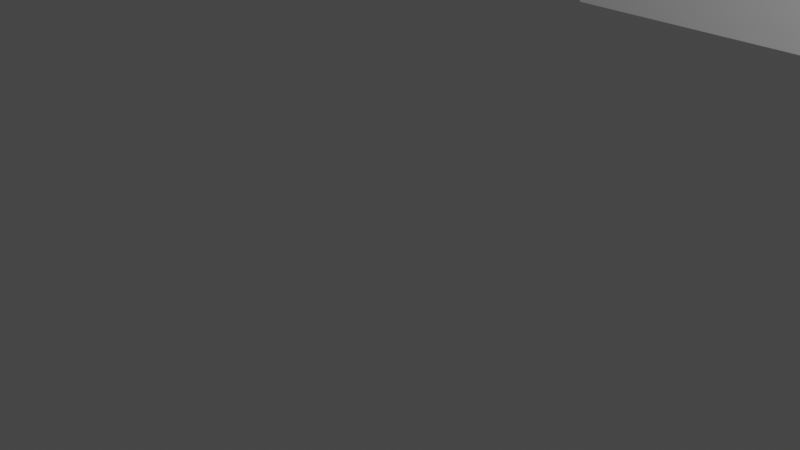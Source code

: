 # Source: ChairA.blend  (saved by Blender 3.4.6; exported with 4.5.12 LTS)
import bpy
from mathutils import Matrix  # noqa: F401  (used for matrix-valued properties, if any)

bpy.ops.wm.read_factory_settings(use_empty=True)
scene = bpy.context.scene
scene.name = 'Scene'

# ---- collections
col_collection = bpy.data.collections.new('Collection'); scene.collection.children.link(col_collection)

# ---- materials (node trees are filled in below, after node groups)
mat_material_001 = bpy.data.materials.new('Material.001')
mat_material_001.use_transparent_shadow = False
mat_material_001.roughness = 0.5

# ---- material node trees
mat_material_001.use_nodes = True; mat_material_001.node_tree.nodes.clear()
_N = mat_material_001.node_tree.nodes; _L = mat_material_001.node_tree.links
n0 = _N.new('ShaderNodeBsdfPrincipled'); n0.name = 'Principled BSDF'; n0.location = (10, 300)
n0.distribution = 'GGX'
n0.subsurface_method = 'RANDOM_WALK_SKIN'
n0.inputs[3].default_value = 1.45
n1 = _N.new('ShaderNodeOutputMaterial'); n1.name = 'Material Output'; n1.location = (300, 300)
n2 = _N.new('ShaderNodeNormalMap'); n2.name = 'Normal Map'; n2.location = (-300, -300)
n2.label = 'Normal/Map'
n2.inputs[0].default_value = 0.0
_L.new(n0.outputs[0], n1.inputs[0])
_L.new(n2.outputs[0], n0.inputs[5])
n1.is_active_output = True

# ---- world
world_world = bpy.data.worlds.new('World'); scene.world = world_world
world_world.use_nodes = True; world_world.node_tree.nodes.clear()
_N = world_world.node_tree.nodes; _L = world_world.node_tree.links
n0 = _N.new('ShaderNodeOutputWorld'); n0.name = 'World Output'; n0.location = (300, 300)
n1 = _N.new('ShaderNodeBackground'); n1.name = 'Background'; n1.location = (10, 300)
n1.inputs[0].default_value = (0.05088, 0.05088, 0.05088, 1.0)
_L.new(n1.outputs[0], n0.inputs[0])
n0.is_active_output = True
world_world.color = (0.05088, 0.05088, 0.05088)
world_world.use_sun_shadow = False
world_world.sun_shadow_jitter_overblur = 0.0

# ---- cameras
cam_camera = bpy.data.cameras.new('Camera')
cam_camera.clip_end = 100.0
cam_camera.ortho_scale = 7.314

# ---- lights
light_light = bpy.data.lights.new('Light', 'POINT')
light_light.transmission_factor = 0.0
light_light.energy = 1000.0
light_light.shadow_soft_size = 0.1
light_light.shadow_maximum_resolution = 0.006
light_light.use_absolute_resolution = True

# ---- meshes
me_cube_001 = bpy.data.meshes.new('Cube.001')
me_cube_001.from_pydata([(1.0, 1.0, 1.0), (1.0, 1.0, -1.0), (1.0, -1.0, 1.0), (1.0, -1.0, -1.0), (-1.0, 1.0, 1.0), (-1.0, 1.0, -1.0), (-1.0, -1.0, 1.0), (-1.0, -1.0, -1.0), (1.0, 1.0, 0.6667), (1.0, 1.0, 0.3333), (1.0, 1.0, -2.98e-08), (1.0, 1.0, -0.3333), (1.0, 1.0, -0.6667), (-1.0, -1.0, -0.6667), (-1.0, -1.0, -0.3333), (-1.0, -1.0, 2.98e-08), (-1.0, -1.0, 0.3333), (-1.0, -1.0, 0.6667), (1.0, -1.0, 0.6667), (1.0, -1.0, 0.3333), (1.0, -1.0, -2.98e-08), (1.0, -1.0, -0.3333), (1.0, -1.0, -0.6667), (-1.0, 1.0, 0.6667), (-1.0, 1.0, 0.3333), (-1.0, 1.0, -2.98e-08), (-1.0, 1.0, -0.3333), (-1.0, 1.0, -0.6667), (-1.0, 0.6667, -1.0), (-1.0, 0.3333, -1.0), (-1.0, -2.98e-08, -1.0), (-1.0, -0.3333, -1.0), (-1.0, -0.6667, -1.0), (1.0, 0.6667, 1.0), (1.0, 0.3333, 1.0), (1.0, -2.98e-08, 1.0), (1.0, -0.3333, 1.0), (1.0, -0.6667, 1.0), (-1.0, -0.6667, 1.0), (-1.0, -0.3333, 1.0), (-1.0, 2.98e-08, 1.0), (-1.0, 0.3333, 1.0), (-1.0, 0.6667, 1.0), (1.0, -0.6667, -1.0), (1.0, -0.3333, -1.0), (1.0, 2.98e-08, -1.0), (1.0, 0.3333, -1.0), (1.0, 0.6667, -1.0), (1.0, 0.6667, -0.6667), (1.0, 0.3333, -0.6667), (1.0, -2.98e-08, -0.6667), (1.0, -0.3333, -0.6667), (1.0, -0.6667, -0.6667), (1.0, 0.6667, -0.3333), (1.0, 0.3333, -0.3333), (1.0, -2.98e-08, -0.3333), (1.0, -0.3333, -0.3333), (1.0, -0.6667, -0.3333), (1.0, 0.6667, -2.98e-08), (1.0, 0.3333, -2.98e-08), (1.0, -2.98e-08, -2.98e-08), (1.0, -0.3333, -2.98e-08), (1.0, -0.6667, -2.98e-08), (1.0, 0.6667, 0.3333), (1.0, 0.3333, 0.3333), (1.0, -2.98e-08, 0.3333), (1.0, -0.3333, 0.3333), (1.0, -0.6667, 0.3333), (1.0, 0.6667, 0.6667), (1.0, 0.3333, 0.6667), (1.0, -2.98e-08, 0.6667), (1.0, -0.3333, 0.6667), (1.0, -0.6667, 0.6667), (-1.0, -0.6667, -0.6667), (-1.0, -0.3333, -0.6667), (-1.0, 2.98e-08, -0.6667), (-1.0, 0.3333, -0.6667), (-1.0, 0.6667, -0.6667), (-1.0, -0.6667, -0.3333), (-1.0, -0.3333, -0.3333), (-1.0, 2.98e-08, -0.3333), (-1.0, 0.3333, -0.3333), (-1.0, 0.6667, -0.3333), (-1.0, -0.6667, 1.987e-08), (-1.0, -0.3333, 9.934e-09), (-1.0, 2.98e-08, -8.882e-16), (-1.0, 0.3333, -9.934e-09), (-1.0, 0.6667, -1.987e-08), (-1.0, -0.6667, 0.3333), (-1.0, -0.3333, 0.3333), (-1.0, 2.98e-08, 0.3333), (-1.0, 0.3333, 0.3333), (-1.0, 0.6667, 0.3333), (-1.0, -0.6667, 0.6667), (-1.0, -0.3333, 0.6667), (-1.0, 2.98e-08, 0.6667), (-1.0, 0.3333, 0.6667), (-1.0, 0.6667, 0.6667), (0.6667, 1.0, -1.0), (0.3333, 1.0, -1.0), (-2.98e-08, 1.0, -1.0), (-0.3333, 1.0, -1.0), (-0.6667, 1.0, -1.0), (0.6667, -1.0, 1.0), (0.3333, -1.0, 1.0), (-2.98e-08, -1.0, 1.0), (-0.3333, -1.0, 1.0), (-0.6667, -1.0, 1.0), (-0.6667, -1.0, -1.0), (-0.3333, -1.0, -1.0), (2.98e-08, -1.0, -1.0), (0.3333, -1.0, -1.0), (0.6667, -1.0, -1.0), (-0.6667, 1.0, 1.0), (-0.3333, 1.0, 1.0), (2.98e-08, 1.0, 1.0), (0.3333, 1.0, 1.0), (0.6667, 1.0, 1.0), (-0.6667, 1.0, -0.6667), (-0.3333, 1.0, -0.6667), (2.98e-08, 1.0, -0.6667), (0.3333, 1.0, -0.6667), (0.6667, 1.0, -0.6667), (-0.6667, 1.0, -0.3333), (-0.3333, 1.0, -0.3333), (2.98e-08, 1.0, -0.3333), (0.3333, 1.0, -0.3333), (0.6667, 1.0, -0.3333), (-0.6667, 1.0, -2.98e-08), (-0.3333, 1.0, -2.98e-08), (2.98e-08, 1.0, -2.98e-08), (0.3333, 1.0, -2.98e-08), (0.6667, 1.0, -2.98e-08), (-0.6667, 1.0, 0.3333), (-0.3333, 1.0, 0.3333), (2.98e-08, 1.0, 0.3333), (0.3333, 1.0, 0.3333), (0.6667, 1.0, 0.3333), (-0.6667, 1.0, 0.6667), (-0.3333, 1.0, 0.6667), (2.98e-08, 1.0, 0.6667), (0.3333, 1.0, 0.6667), (0.6667, 1.0, 0.6667), (0.6667, -1.0, -0.6667), (0.3333, -1.0, -0.6667), (-2.98e-08, -1.0, -0.6667), (-0.3333, -1.0, -0.6667), (-0.6667, -1.0, -0.6667), (0.6667, -1.0, -0.3333), (0.3333, -1.0, -0.3333), (-2.98e-08, -1.0, -0.3333), (-0.3333, -1.0, -0.3333), (-0.6667, -1.0, -0.3333), (0.6667, -1.0, -1.987e-08), (0.3333, -1.0, -9.934e-09), (-2.98e-08, -1.0, 8.882e-16), (-0.3333, -1.0, 9.934e-09), (-0.6667, -1.0, 1.987e-08), (0.6667, -1.0, 0.3333), (0.3333, -1.0, 0.3333), (-2.98e-08, -1.0, 0.3333), (-0.3333, -1.0, 0.3333), (-0.6667, -1.0, 0.3333), (0.6667, -1.0, 0.6667), (0.3333, -1.0, 0.6667), (-2.98e-08, -1.0, 0.6667), (-0.3333, -1.0, 0.6667), (-0.6667, -1.0, 0.6667), (0.6667, 0.6667, -1.0), (0.3333, 0.6667, -1.0), (-2.98e-08, 0.6667, -1.0), (-0.3333, 0.6667, -1.0), (-0.6667, 0.6667, -1.0), (0.6667, 0.3333, -1.0), (0.3333, 0.3333, -1.0), (-2.98e-08, 0.3333, -1.0), (-0.3333, 0.3333, -1.0), (-0.6667, 0.3333, -1.0), (0.6667, 1.987e-08, -1.0), (0.3333, 9.934e-09, -1.0), (-2.98e-08, -8.882e-16, -1.0), (-0.3333, -9.934e-09, -1.0), (-0.6667, -1.987e-08, -1.0), (0.6667, -0.3333, -1.0), (0.3333, -0.3333, -1.0), (-2.98e-08, -0.3333, -1.0), (-0.3333, -0.3333, -1.0), (-0.6667, -0.3333, -1.0), (0.6667, -0.6667, -1.0), (0.3333, -0.6667, -1.0), (-2.98e-08, -0.6667, -1.0), (-0.3333, -0.6667, -1.0), (-0.6667, -0.6667, -1.0), (-0.6667, 0.6667, 1.0), (-0.3333, 0.6667, 1.0), (2.98e-08, 0.6667, 1.0), (0.3333, 0.6667, 1.0), (0.6667, 0.6667, 1.0), (-0.6667, 0.3333, 1.0), (-0.3333, 0.3333, 1.0), (2.98e-08, 0.3333, 1.0), (0.3333, 0.3333, 1.0), (0.6667, 0.3333, 1.0), (-0.6667, 1.987e-08, 1.0), (-0.3333, 9.934e-09, 1.0), (2.98e-08, -8.882e-16, 1.0), (0.3333, -9.934e-09, 1.0), (0.6667, -1.987e-08, 1.0), (-0.6667, -0.3333, 1.0), (-0.3333, -0.3333, 1.0), (2.98e-08, -0.3333, 1.0), (0.3333, -0.3333, 1.0), (0.6667, -0.3333, 1.0), (-0.6667, -0.6667, 1.0), (-0.3333, -0.6667, 1.0), (2.98e-08, -0.6667, 1.0), (0.3333, -0.6667, 1.0), (0.6667, -0.6667, 1.0)], [], [(213, 38, 6, 107), (167, 107, 6, 17), (97, 42, 4, 23), (188, 43, 3, 112), (72, 37, 2, 18), (142, 117, 0, 8), (98, 122, 12, 1), (122, 127, 11, 12), (127, 132, 10, 11), (132, 137, 9, 10), (137, 142, 8, 9), (43, 52, 22, 3), (52, 57, 21, 22), (57, 62, 20, 21), (62, 67, 19, 20), (67, 72, 18, 19), (28, 77, 27, 5), (77, 82, 26, 27), (82, 87, 25, 26), (87, 92, 24, 25), (92, 97, 23, 24), (108, 147, 13, 7), (147, 152, 14, 13), (152, 157, 15, 14), (157, 162, 16, 15), (162, 167, 17, 16), (16, 17, 93, 88), (88, 93, 94, 89), (89, 94, 95, 90), (90, 95, 96, 91), (91, 96, 97, 92), (15, 16, 88, 83), (83, 88, 89, 84), (84, 89, 90, 85), (85, 90, 91, 86), (86, 91, 92, 87), (14, 15, 83, 78), (78, 83, 84, 79), (79, 84, 85, 80), (80, 85, 86, 81), (81, 86, 87, 82), (13, 14, 78, 73), (73, 78, 79, 74), (74, 79, 80, 75), (75, 80, 81, 76), (76, 81, 82, 77), (7, 13, 73, 32), (32, 73, 74, 31), (31, 74, 75, 30), (30, 75, 76, 29), (29, 76, 77, 28), (9, 8, 68, 63), (63, 68, 69, 64), (64, 69, 70, 65), (65, 70, 71, 66), (66, 71, 72, 67), (10, 9, 63, 58), (58, 63, 64, 59), (59, 64, 65, 60), (60, 65, 66, 61), (61, 66, 67, 62), (11, 10, 58, 53), (53, 58, 59, 54), (54, 59, 60, 55), (55, 60, 61, 56), (56, 61, 62, 57), (12, 11, 53, 48), (48, 53, 54, 49), (49, 54, 55, 50), (50, 55, 56, 51), (51, 56, 57, 52), (1, 12, 48, 47), (47, 48, 49, 46), (46, 49, 50, 45), (45, 50, 51, 44), (44, 51, 52, 43), (8, 0, 33, 68), (68, 33, 34, 69), (69, 34, 35, 70), (70, 35, 36, 71), (71, 36, 37, 72), (98, 1, 47, 168), (168, 47, 46, 173), (173, 46, 45, 178), (178, 45, 44, 183), (183, 44, 43, 188), (17, 6, 38, 93), (93, 38, 39, 94), (94, 39, 40, 95), (95, 40, 41, 96), (96, 41, 42, 97), (113, 4, 42, 193), (193, 42, 41, 198), (198, 41, 40, 203), (203, 40, 39, 208), (208, 39, 38, 213), (36, 212, 217, 37), (212, 211, 216, 217), (211, 210, 215, 216), (210, 209, 214, 215), (209, 208, 213, 214), (35, 207, 212, 36), (207, 206, 211, 212), (206, 205, 210, 211), (205, 204, 209, 210), (204, 203, 208, 209), (34, 202, 207, 35), (202, 201, 206, 207), (201, 200, 205, 206), (200, 199, 204, 205), (199, 198, 203, 204), (33, 197, 202, 34), (197, 196, 201, 202), (196, 195, 200, 201), (195, 194, 199, 200), (194, 193, 198, 199), (0, 117, 197, 33), (117, 116, 196, 197), (116, 115, 195, 196), (115, 114, 194, 195), (114, 113, 193, 194), (31, 187, 192, 32), (187, 186, 191, 192), (186, 185, 190, 191), (185, 184, 189, 190), (184, 183, 188, 189), (30, 182, 187, 31), (182, 181, 186, 187), (181, 180, 185, 186), (180, 179, 184, 185), (179, 178, 183, 184), (29, 177, 182, 30), (177, 176, 181, 182), (176, 175, 180, 181), (175, 174, 179, 180), (174, 173, 178, 179), (28, 172, 177, 29), (172, 171, 176, 177), (171, 170, 175, 176), (170, 169, 174, 175), (169, 168, 173, 174), (5, 102, 172, 28), (102, 101, 171, 172), (101, 100, 170, 171), (100, 99, 169, 170), (99, 98, 168, 169), (19, 18, 163, 158), (158, 163, 164, 159), (159, 164, 165, 160), (160, 165, 166, 161), (161, 166, 167, 162), (20, 19, 158, 153), (153, 158, 159, 154), (154, 159, 160, 155), (155, 160, 161, 156), (156, 161, 162, 157), (21, 20, 153, 148), (148, 153, 154, 149), (149, 154, 155, 150), (150, 155, 156, 151), (151, 156, 157, 152), (22, 21, 148, 143), (143, 148, 149, 144), (144, 149, 150, 145), (145, 150, 151, 146), (146, 151, 152, 147), (3, 22, 143, 112), (112, 143, 144, 111), (111, 144, 145, 110), (110, 145, 146, 109), (109, 146, 147, 108), (24, 23, 138, 133), (133, 138, 139, 134), (134, 139, 140, 135), (135, 140, 141, 136), (136, 141, 142, 137), (25, 24, 133, 128), (128, 133, 134, 129), (129, 134, 135, 130), (130, 135, 136, 131), (131, 136, 137, 132), (26, 25, 128, 123), (123, 128, 129, 124), (124, 129, 130, 125), (125, 130, 131, 126), (126, 131, 132, 127), (27, 26, 123, 118), (118, 123, 124, 119), (119, 124, 125, 120), (120, 125, 126, 121), (121, 126, 127, 122), (5, 27, 118, 102), (102, 118, 119, 101), (101, 119, 120, 100), (100, 120, 121, 99), (99, 121, 122, 98), (23, 4, 113, 138), (138, 113, 114, 139), (139, 114, 115, 140), (140, 115, 116, 141), (141, 116, 117, 142), (32, 192, 108, 7), (192, 191, 109, 108), (191, 190, 110, 109), (190, 189, 111, 110), (189, 188, 112, 111), (18, 2, 103, 163), (163, 103, 104, 164), (164, 104, 105, 165), (165, 105, 106, 166), (166, 106, 107, 167), (37, 217, 103, 2), (217, 216, 104, 103), (216, 215, 105, 104), (215, 214, 106, 105), (214, 213, 107, 106)])
me_cube_001.polygons.foreach_set('use_smooth', [True] * 216)
_k = set([(0, 8), (0, 33), (0, 117), (1, 12), (1, 47), (1, 98), (2, 18), (2, 37), (2, 103), (3, 22), (3, 43), (3, 112), (4, 23), (4, 42), (4, 113), (5, 27), (5, 28), (5, 102), (6, 17), (6, 38), (6, 107), (7, 13), (7, 32), (7, 108), (8, 9), (9, 10), (10, 11), (11, 12), (13, 14), (14, 15), (15, 16), (16, 17), (18, 19), (19, 20), (20, 21), (21, 22), (23, 24), (24, 25), (25, 26), (26, 27), (28, 29), (29, 30), (30, 31), (31, 32), (33, 34), (34, 35), (35, 36), (36, 37), (38, 39), (39, 40), (40, 41), (41, 42), (43, 44), (44, 45), (45, 46), (46, 47), (98, 99), (99, 100), (100, 101), (101, 102), (103, 104), (104, 105), (105, 106), (106, 107), (108, 109), (109, 110), (110, 111), (111, 112), (113, 114), (114, 115), (115, 116), (116, 117)])
me_cube_001.attributes.new('sharp_edge', 'BOOLEAN', 'EDGE').data.foreach_set('value', [ (min(e.vertices), max(e.vertices)) in _k for e in me_cube_001.edges])
_uv = me_cube_001.uv_layers.new(name='UVMap')
_uv.uv.foreach_set('vector', [0.8333, 0.7083, 0.875, 0.7083, 0.875, 0.75, 0.8333, 0.75, 0.5833, 0.9583, 0.625, 0.9583, 0.625, 1.0, 0.5833, 1.0, 0.5833, 0.2083, 0.625, 0.2083, 0.625, 0.25, 0.5833, 0.25, 0.3333, 0.7083, 0.375, 0.7083, 0.375, 0.75, 0.3333, 0.75, 0.5833, 0.7083, 0.625, 0.7083, 0.625, 0.75, 0.5833, 0.75, 0.5833, 0.4583, 0.625, 0.4583, 0.625, 0.5, 0.5833, 0.5, 0.375, 0.4583, 0.4167, 0.4583, 0.4167, 0.5, 0.375, 0.5, 0.4167, 0.4583, 0.4583, 0.4583, 0.4583, 0.5, 0.4167, 0.5, 0.4583, 0.4583, 0.5, 0.4583, 0.5, 0.5, 0.4583, 0.5, 0.5, 0.4583, 0.5417, 0.4583, 0.5417, 0.5, 0.5, 0.5, 0.5417, 0.4583, 0.5833, 0.4583, 0.5833, 0.5, 0.5417, 0.5, 0.375, 0.7083, 0.4167, 0.7083, 0.4167, 0.75, 0.375, 0.75, 0.4167, 0.7083, 0.4583, 0.7083, 0.4583, 0.75, 0.4167, 0.75, 0.4583, 0.7083, 0.5, 0.7083, 0.5, 0.75, 0.4583, 0.75, 0.5, 0.7083, 0.5417, 0.7083, 0.5417, 0.75, 0.5, 0.75, 0.5417, 0.7083, 0.5833, 0.7083, 0.5833, 0.75, 0.5417, 0.75, 0.375, 0.2083, 0.4167, 0.2083, 0.4167, 0.25, 0.375, 0.25, 0.4167, 0.2083, 0.4583, 0.2083, 0.4583, 0.25, 0.4167, 0.25, 0.4583, 0.2083, 0.5, 0.2083, 0.5, 0.25, 0.4583, 0.25, 0.5, 0.2083, 0.5417, 0.2083, 0.5417, 0.25, 0.5, 0.25, 0.5417, 0.2083, 0.5833, 0.2083, 0.5833, 0.25, 0.5417, 0.25, 0.375, 0.9583, 0.4167, 0.9583, 0.4167, 1.0, 0.375, 1.0, 0.4167, 0.9583, 0.4583, 0.9583, 0.4583, 1.0, 0.4167, 1.0, 0.4583, 0.9583, 0.5, 0.9583, 0.5, 1.0, 0.4583, 1.0, 0.5, 0.9583, 0.5417, 0.9583, 0.5417, 1.0, 0.5, 1.0, 0.5417, 0.9583, 0.5833, 0.9583, 0.5833, 1.0, 0.5417, 1.0, 0.5417, 0.0, 0.5833, 0.0, 0.5833, 0.04167, 0.5417, 0.04167, 0.5417, 0.04167, 0.5833, 0.04167, 0.5833, 0.08333, 0.5417, 0.08333, 0.5417, 0.08333, 0.5833, 0.08333, 0.5833, 0.125, 0.5417, 0.125, 0.5417, 0.125, 0.5833, 0.125, 0.5833, 0.1667, 0.5417, 0.1667, 0.5417, 0.1667, 0.5833, 0.1667, 0.5833, 0.2083, 0.5417, 0.2083, 0.5, 0.0, 0.5417, 0.0, 0.5417, 0.04167, 0.5, 0.04167, 0.5, 0.04167, 0.5417, 0.04167, 0.5417, 0.08333, 0.5, 0.08333, 0.5, 0.08333, 0.5417, 0.08333, 0.5417, 0.125, 0.5, 0.125, 0.5, 0.125, 0.5417, 0.125, 0.5417, 0.1667, 0.5, 0.1667, 0.5, 0.1667, 0.5417, 0.1667, 0.5417, 0.2083, 0.5, 0.2083, 0.4583, 0.0, 0.5, 0.0, 0.5, 0.04167, 0.4583, 0.04167, 0.4583, 0.04167, 0.5, 0.04167, 0.5, 0.08333, 0.4583, 0.08333, 0.4583, 0.08333, 0.5, 0.08333, 0.5, 0.125, 0.4583, 0.125, 0.4583, 0.125, 0.5, 0.125, 0.5, 0.1667, 0.4583, 0.1667, 0.4583, 0.1667, 0.5, 0.1667, 0.5, 0.2083, 0.4583, 0.2083, 0.4167, 0.0, 0.4583, 0.0, 0.4583, 0.04167, 0.4167, 0.04167, 0.4167, 0.04167, 0.4583, 0.04167, 0.4583, 0.08333, 0.4167, 0.08333, 0.4167, 0.08333, 0.4583, 0.08333, 0.4583, 0.125, 0.4167, 0.125, 0.4167, 0.125, 0.4583, 0.125, 0.4583, 0.1667, 0.4167, 0.1667, 0.4167, 0.1667, 0.4583, 0.1667, 0.4583, 0.2083, 0.4167, 0.2083, 0.375, 0.0, 0.4167, 0.0, 0.4167, 0.04167, 0.375, 0.04167, 0.375, 0.04167, 0.4167, 0.04167, 0.4167, 0.08333, 0.375, 0.08333, 0.375, 0.08333, 0.4167, 0.08333, 0.4167, 0.125, 0.375, 0.125, 0.375, 0.125, 0.4167, 0.125, 0.4167, 0.1667, 0.375, 0.1667, 0.375, 0.1667, 0.4167, 0.1667, 0.4167, 0.2083, 0.375, 0.2083, 0.5417, 0.5, 0.5833, 0.5, 0.5833, 0.5417, 0.5417, 0.5417, 0.5417, 0.5417, 0.5833, 0.5417, 0.5833, 0.5833, 0.5417, 0.5833, 0.5417, 0.5833, 0.5833, 0.5833, 0.5833, 0.625, 0.5417, 0.625, 0.5417, 0.625, 0.5833, 0.625, 0.5833, 0.6667, 0.5417, 0.6667, 0.5417, 0.6667, 0.5833, 0.6667, 0.5833, 0.7083, 0.5417, 0.7083, 0.5, 0.5, 0.5417, 0.5, 0.5417, 0.5417, 0.5, 0.5417, 0.5, 0.5417, 0.5417, 0.5417, 0.5417, 0.5833, 0.5, 0.5833, 0.5, 0.5833, 0.5417, 0.5833, 0.5417, 0.625, 0.5, 0.625, 0.5, 0.625, 0.5417, 0.625, 0.5417, 0.6667, 0.5, 0.6667, 0.5, 0.6667, 0.5417, 0.6667, 0.5417, 0.7083, 0.5, 0.7083, 0.4583, 0.5, 0.5, 0.5, 0.5, 0.5417, 0.4583, 0.5417, 0.4583, 0.5417, 0.5, 0.5417, 0.5, 0.5833, 0.4583, 0.5833, 0.4583, 0.5833, 0.5, 0.5833, 0.5, 0.625, 0.4583, 0.625, 0.4583, 0.625, 0.5, 0.625, 0.5, 0.6667, 0.4583, 0.6667, 0.4583, 0.6667, 0.5, 0.6667, 0.5, 0.7083, 0.4583, 0.7083, 0.4167, 0.5, 0.4583, 0.5, 0.4583, 0.5417, 0.4167, 0.5417, 0.4167, 0.5417, 0.4583, 0.5417, 0.4583, 0.5833, 0.4167, 0.5833, 0.4167, 0.5833, 0.4583, 0.5833, 0.4583, 0.625, 0.4167, 0.625, 0.4167, 0.625, 0.4583, 0.625, 0.4583, 0.6667, 0.4167, 0.6667, 0.4167, 0.6667, 0.4583, 0.6667, 0.4583, 0.7083, 0.4167, 0.7083, 0.375, 0.5, 0.4167, 0.5, 0.4167, 0.5417, 0.375, 0.5417, 0.375, 0.5417, 0.4167, 0.5417, 0.4167, 0.5833, 0.375, 0.5833, 0.375, 0.5833, 0.4167, 0.5833, 0.4167, 0.625, 0.375, 0.625, 0.375, 0.625, 0.4167, 0.625, 0.4167, 0.6667, 0.375, 0.6667, 0.375, 0.6667, 0.4167, 0.6667, 0.4167, 0.7083, 0.375, 0.7083, 0.5833, 0.5, 0.625, 0.5, 0.625, 0.5417, 0.5833, 0.5417, 0.5833, 0.5417, 0.625, 0.5417, 0.625, 0.5833, 0.5833, 0.5833, 0.5833, 0.5833, 0.625, 0.5833, 0.625, 0.625, 0.5833, 0.625, 0.5833, 0.625, 0.625, 0.625, 0.625, 0.6667, 0.5833, 0.6667, 0.5833, 0.6667, 0.625, 0.6667, 0.625, 0.7083, 0.5833, 0.7083, 0.3333, 0.5, 0.375, 0.5, 0.375, 0.5417, 0.3333, 0.5417, 0.3333, 0.5417, 0.375, 0.5417, 0.375, 0.5833, 0.3333, 0.5833, 0.3333, 0.5833, 0.375, 0.5833, 0.375, 0.625, 0.3333, 0.625, 0.3333, 0.625, 0.375, 0.625, 0.375, 0.6667, 0.3333, 0.6667, 0.3333, 0.6667, 0.375, 0.6667, 0.375, 0.7083, 0.3333, 0.7083, 0.5833, 0.0, 0.625, 0.0, 0.625, 0.04167, 0.5833, 0.04167, 0.5833, 0.04167, 0.625, 0.04167, 0.625, 0.08333, 0.5833, 0.08333, 0.5833, 0.08333, 0.625, 0.08333, 0.625, 0.125, 0.5833, 0.125, 0.5833, 0.125, 0.625, 0.125, 0.625, 0.1667, 0.5833, 0.1667, 0.5833, 0.1667, 0.625, 0.1667, 0.625, 0.2083, 0.5833, 0.2083, 0.8333, 0.5, 0.875, 0.5, 0.875, 0.5417, 0.8333, 0.5417, 0.8333, 0.5417, 0.875, 0.5417, 0.875, 0.5833, 0.8333, 0.5833, 0.8333, 0.5833, 0.875, 0.5833, 0.875, 0.625, 0.8333, 0.625, 0.8333, 0.625, 0.875, 0.625, 0.875, 0.6667, 0.8333, 0.6667, 0.8333, 0.6667, 0.875, 0.6667, 0.875, 0.7083, 0.8333, 0.7083, 0.625, 0.6667, 0.6667, 0.6667, 0.6667, 0.7083, 0.625, 0.7083, 0.6667, 0.6667, 0.7083, 0.6667, 0.7083, 0.7083, 0.6667, 0.7083, 0.7083, 0.6667, 0.75, 0.6667, 0.75, 0.7083, 0.7083, 0.7083, 0.75, 0.6667, 0.7917, 0.6667, 0.7917, 0.7083, 0.75, 0.7083, 0.7917, 0.6667, 0.8333, 0.6667, 0.8333, 0.7083, 0.7917, 0.7083, 0.625, 0.625, 0.6667, 0.625, 0.6667, 0.6667, 0.625, 0.6667, 0.6667, 0.625, 0.7083, 0.625, 0.7083, 0.6667, 0.6667, 0.6667, 0.7083, 0.625, 0.75, 0.625, 0.75, 0.6667, 0.7083, 0.6667, 0.75, 0.625, 0.7917, 0.625, 0.7917, 0.6667, 0.75, 0.6667, 0.7917, 0.625, 0.8333, 0.625, 0.8333, 0.6667, 0.7917, 0.6667, 0.625, 0.5833, 0.6667, 0.5833, 0.6667, 0.625, 0.625, 0.625, 0.6667, 0.5833, 0.7083, 0.5833, 0.7083, 0.625, 0.6667, 0.625, 0.7083, 0.5833, 0.75, 0.5833, 0.75, 0.625, 0.7083, 0.625, 0.75, 0.5833, 0.7917, 0.5833, 0.7917, 0.625, 0.75, 0.625, 0.7917, 0.5833, 0.8333, 0.5833, 0.8333, 0.625, 0.7917, 0.625, 0.625, 0.5417, 0.6667, 0.5417, 0.6667, 0.5833, 0.625, 0.5833, 0.6667, 0.5417, 0.7083, 0.5417, 0.7083, 0.5833, 0.6667, 0.5833, 0.7083, 0.5417, 0.75, 0.5417, 0.75, 0.5833, 0.7083, 0.5833, 0.75, 0.5417, 0.7917, 0.5417, 0.7917, 0.5833, 0.75, 0.5833, 0.7917, 0.5417, 0.8333, 0.5417, 0.8333, 0.5833, 0.7917, 0.5833, 0.625, 0.5, 0.6667, 0.5, 0.6667, 0.5417, 0.625, 0.5417, 0.6667, 0.5, 0.7083, 0.5, 0.7083, 0.5417, 0.6667, 0.5417, 0.7083, 0.5, 0.75, 0.5, 0.75, 0.5417, 0.7083, 0.5417, 0.75, 0.5, 0.7917, 0.5, 0.7917, 0.5417, 0.75, 0.5417, 0.7917, 0.5, 0.8333, 0.5, 0.8333, 0.5417, 0.7917, 0.5417, 0.125, 0.6667, 0.1667, 0.6667, 0.1667, 0.7083, 0.125, 0.7083, 0.1667, 0.6667, 0.2083, 0.6667, 0.2083, 0.7083, 0.1667, 0.7083, 0.2083, 0.6667, 0.25, 0.6667, 0.25, 0.7083, 0.2083, 0.7083, 0.25, 0.6667, 0.2917, 0.6667, 0.2917, 0.7083, 0.25, 0.7083, 0.2917, 0.6667, 0.3333, 0.6667, 0.3333, 0.7083, 0.2917, 0.7083, 0.125, 0.625, 0.1667, 0.625, 0.1667, 0.6667, 0.125, 0.6667, 0.1667, 0.625, 0.2083, 0.625, 0.2083, 0.6667, 0.1667, 0.6667, 0.2083, 0.625, 0.25, 0.625, 0.25, 0.6667, 0.2083, 0.6667, 0.25, 0.625, 0.2917, 0.625, 0.2917, 0.6667, 0.25, 0.6667, 0.2917, 0.625, 0.3333, 0.625, 0.3333, 0.6667, 0.2917, 0.6667, 0.125, 0.5833, 0.1667, 0.5833, 0.1667, 0.625, 0.125, 0.625, 0.1667, 0.5833, 0.2083, 0.5833, 0.2083, 0.625, 0.1667, 0.625, 0.2083, 0.5833, 0.25, 0.5833, 0.25, 0.625, 0.2083, 0.625, 0.25, 0.5833, 0.2917, 0.5833, 0.2917, 0.625, 0.25, 0.625, 0.2917, 0.5833, 0.3333, 0.5833, 0.3333, 0.625, 0.2917, 0.625, 0.125, 0.5417, 0.1667, 0.5417, 0.1667, 0.5833, 0.125, 0.5833, 0.1667, 0.5417, 0.2083, 0.5417, 0.2083, 0.5833, 0.1667, 0.5833, 0.2083, 0.5417, 0.25, 0.5417, 0.25, 0.5833, 0.2083, 0.5833, 0.25, 0.5417, 0.2917, 0.5417, 0.2917, 0.5833, 0.25, 0.5833, 0.2917, 0.5417, 0.3333, 0.5417, 0.3333, 0.5833, 0.2917, 0.5833, 0.125, 0.5, 0.1667, 0.5, 0.1667, 0.5417, 0.125, 0.5417, 0.1667, 0.5, 0.2083, 0.5, 0.2083, 0.5417, 0.1667, 0.5417, 0.2083, 0.5, 0.25, 0.5, 0.25, 0.5417, 0.2083, 0.5417, 0.25, 0.5, 0.2917, 0.5, 0.2917, 0.5417, 0.25, 0.5417, 0.2917, 0.5, 0.3333, 0.5, 0.3333, 0.5417, 0.2917, 0.5417, 0.5417, 0.75, 0.5833, 0.75, 0.5833, 0.7917, 0.5417, 0.7917, 0.5417, 0.7917, 0.5833, 0.7917, 0.5833, 0.8333, 0.5417, 0.8333, 0.5417, 0.8333, 0.5833, 0.8333, 0.5833, 0.875, 0.5417, 0.875, 0.5417, 0.875, 0.5833, 0.875, 0.5833, 0.9167, 0.5417, 0.9167, 0.5417, 0.9167, 0.5833, 0.9167, 0.5833, 0.9583, 0.5417, 0.9583, 0.5, 0.75, 0.5417, 0.75, 0.5417, 0.7917, 0.5, 0.7917, 0.5, 0.7917, 0.5417, 0.7917, 0.5417, 0.8333, 0.5, 0.8333, 0.5, 0.8333, 0.5417, 0.8333, 0.5417, 0.875, 0.5, 0.875, 0.5, 0.875, 0.5417, 0.875, 0.5417, 0.9167, 0.5, 0.9167, 0.5, 0.9167, 0.5417, 0.9167, 0.5417, 0.9583, 0.5, 0.9583, 0.4583, 0.75, 0.5, 0.75, 0.5, 0.7917, 0.4583, 0.7917, 0.4583, 0.7917, 0.5, 0.7917, 0.5, 0.8333, 0.4583, 0.8333, 0.4583, 0.8333, 0.5, 0.8333, 0.5, 0.875, 0.4583, 0.875, 0.4583, 0.875, 0.5, 0.875, 0.5, 0.9167, 0.4583, 0.9167, 0.4583, 0.9167, 0.5, 0.9167, 0.5, 0.9583, 0.4583, 0.9583, 0.4167, 0.75, 0.4583, 0.75, 0.4583, 0.7917, 0.4167, 0.7917, 0.4167, 0.7917, 0.4583, 0.7917, 0.4583, 0.8333, 0.4167, 0.8333, 0.4167, 0.8333, 0.4583, 0.8333, 0.4583, 0.875, 0.4167, 0.875, 0.4167, 0.875, 0.4583, 0.875, 0.4583, 0.9167, 0.4167, 0.9167, 0.4167, 0.9167, 0.4583, 0.9167, 0.4583, 0.9583, 0.4167, 0.9583, 0.375, 0.75, 0.4167, 0.75, 0.4167, 0.7917, 0.375, 0.7917, 0.375, 0.7917, 0.4167, 0.7917, 0.4167, 0.8333, 0.375, 0.8333, 0.375, 0.8333, 0.4167, 0.8333, 0.4167, 0.875, 0.375, 0.875, 0.375, 0.875, 0.4167, 0.875, 0.4167, 0.9167, 0.375, 0.9167, 0.375, 0.9167, 0.4167, 0.9167, 0.4167, 0.9583, 0.375, 0.9583, 0.5417, 0.25, 0.5833, 0.25, 0.5833, 0.2917, 0.5417, 0.2917, 0.5417, 0.2917, 0.5833, 0.2917, 0.5833, 0.3333, 0.5417, 0.3333, 0.5417, 0.3333, 0.5833, 0.3333, 0.5833, 0.375, 0.5417, 0.375, 0.5417, 0.375, 0.5833, 0.375, 0.5833, 0.4167, 0.5417, 0.4167, 0.5417, 0.4167, 0.5833, 0.4167, 0.5833, 0.4583, 0.5417, 0.4583, 0.5, 0.25, 0.5417, 0.25, 0.5417, 0.2917, 0.5, 0.2917, 0.5, 0.2917, 0.5417, 0.2917, 0.5417, 0.3333, 0.5, 0.3333, 0.5, 0.3333, 0.5417, 0.3333, 0.5417, 0.375, 0.5, 0.375, 0.5, 0.375, 0.5417, 0.375, 0.5417, 0.4167, 0.5, 0.4167, 0.5, 0.4167, 0.5417, 0.4167, 0.5417, 0.4583, 0.5, 0.4583, 0.4583, 0.25, 0.5, 0.25, 0.5, 0.2917, 0.4583, 0.2917, 0.4583, 0.2917, 0.5, 0.2917, 0.5, 0.3333, 0.4583, 0.3333, 0.4583, 0.3333, 0.5, 0.3333, 0.5, 0.375, 0.4583, 0.375, 0.4583, 0.375, 0.5, 0.375, 0.5, 0.4167, 0.4583, 0.4167, 0.4583, 0.4167, 0.5, 0.4167, 0.5, 0.4583, 0.4583, 0.4583, 0.4167, 0.25, 0.4583, 0.25, 0.4583, 0.2917, 0.4167, 0.2917, 0.4167, 0.2917, 0.4583, 0.2917, 0.4583, 0.3333, 0.4167, 0.3333, 0.4167, 0.3333, 0.4583, 0.3333, 0.4583, 0.375, 0.4167, 0.375, 0.4167, 0.375, 0.4583, 0.375, 0.4583, 0.4167, 0.4167, 0.4167, 0.4167, 0.4167, 0.4583, 0.4167, 0.4583, 0.4583, 0.4167, 0.4583, 0.375, 0.25, 0.4167, 0.25, 0.4167, 0.2917, 0.375, 0.2917, 0.375, 0.2917, 0.4167, 0.2917, 0.4167, 0.3333, 0.375, 0.3333, 0.375, 0.3333, 0.4167, 0.3333, 0.4167, 0.375, 0.375, 0.375, 0.375, 0.375, 0.4167, 0.375, 0.4167, 0.4167, 0.375, 0.4167, 0.375, 0.4167, 0.4167, 0.4167, 0.4167, 0.4583, 0.375, 0.4583, 0.5833, 0.25, 0.625, 0.25, 0.625, 0.2917, 0.5833, 0.2917, 0.5833, 0.2917, 0.625, 0.2917, 0.625, 0.3333, 0.5833, 0.3333, 0.5833, 0.3333, 0.625, 0.3333, 0.625, 0.375, 0.5833, 0.375, 0.5833, 0.375, 0.625, 0.375, 0.625, 0.4167, 0.5833, 0.4167, 0.5833, 0.4167, 0.625, 0.4167, 0.625, 0.4583, 0.5833, 0.4583, 0.125, 0.7083, 0.1667, 0.7083, 0.1667, 0.75, 0.125, 0.75, 0.1667, 0.7083, 0.2083, 0.7083, 0.2083, 0.75, 0.1667, 0.75, 0.2083, 0.7083, 0.25, 0.7083, 0.25, 0.75, 0.2083, 0.75, 0.25, 0.7083, 0.2917, 0.7083, 0.2917, 0.75, 0.25, 0.75, 0.2917, 0.7083, 0.3333, 0.7083, 0.3333, 0.75, 0.2917, 0.75, 0.5833, 0.75, 0.625, 0.75, 0.625, 0.7917, 0.5833, 0.7917, 0.5833, 0.7917, 0.625, 0.7917, 0.625, 0.8333, 0.5833, 0.8333, 0.5833, 0.8333, 0.625, 0.8333, 0.625, 0.875, 0.5833, 0.875, 0.5833, 0.875, 0.625, 0.875, 0.625, 0.9167, 0.5833, 0.9167, 0.5833, 0.9167, 0.625, 0.9167, 0.625, 0.9583, 0.5833, 0.9583, 0.625, 0.7083, 0.6667, 0.7083, 0.6667, 0.75, 0.625, 0.75, 0.6667, 0.7083, 0.7083, 0.7083, 0.7083, 0.75, 0.6667, 0.75, 0.7083, 0.7083, 0.75, 0.7083, 0.75, 0.75, 0.7083, 0.75, 0.75, 0.7083, 0.7917, 0.7083, 0.7917, 0.75, 0.75, 0.75, 0.7917, 0.7083, 0.8333, 0.7083, 0.8333, 0.75, 0.7917, 0.75])
me_cube_001.materials.append(mat_material_001)
me_cube_001.update()
me_cube_001.normals_split_custom_set([tuple(v) for v in zip(*[iter([0.0, 0.0, 1.0, 0.0, 0.0, 1.0, 0.0, 0.0, 1.0, 0.0, 0.0, 1.0, 0.0, -1.0, 0.0, 0.0, -1.0, 0.0, 0.0, -1.0, 0.0, 0.0, -1.0, 0.0, -1.0, 0.0, 0.0, -1.0, 0.0, 0.0, -1.0, 0.0, 0.0, -1.0, 0.0, 0.0, 0.0, 0.0, -1.0, 0.0, 0.0, -1.0, 0.0, 0.0, -1.0, 0.0, 0.0, -1.0, 1.0, 0.0, 0.0, 1.0, 0.0, 0.0, 1.0, 0.0, 0.0, 1.0, 0.0, 0.0, 0.0, 1.0, 0.0, 0.0, 1.0, 0.0, 0.0, 1.0, 0.0, 0.0, 1.0, 0.0, 0.0, 1.0, 0.0, 0.0, 1.0, 0.0, 0.0, 1.0, 0.0, 0.0, 1.0, 0.0, 0.0, 1.0, 0.0, 0.0, 1.0, 0.0, 0.0, 1.0, 0.0, 0.0, 1.0, 0.0, 0.0, 1.0, 0.0, 0.0, 1.0, 0.0, 0.0, 1.0, 0.0, 0.0, 1.0, 0.0, 0.0, 1.0, 0.0, 0.0, 1.0, 0.0, 0.0, 1.0, 0.0, 0.0, 1.0, 0.0, 0.0, 1.0, 0.0, 0.0, 1.0, 0.0, 0.0, 1.0, 0.0, 0.0, 1.0, 0.0, 1.0, 0.0, 0.0, 1.0, 0.0, 0.0, 1.0, 0.0, 0.0, 1.0, 0.0, 0.0, 1.0, 0.0, 0.0, 1.0, 0.0, 0.0, 1.0, 0.0, 0.0, 1.0, 0.0, 0.0, 1.0, 0.0, 0.0, 1.0, 0.0, 0.0, 1.0, 0.0, 0.0, 1.0, 0.0, 0.0, 1.0, 0.0, 0.0, 1.0, 0.0, 0.0, 1.0, 0.0, 0.0, 1.0, 0.0, 0.0, 1.0, 0.0, 0.0, 1.0, 0.0, 0.0, 1.0, 0.0, 0.0, 1.0, 0.0, 0.0, -1.0, 0.0, 0.0, -1.0, 0.0, 0.0, -1.0, 0.0, 0.0, -1.0, 0.0, 0.0, -1.0, 0.0, 0.0, -1.0, 6.706e-08, 0.0, -1.0, 0.0, 0.0, -1.0, 0.0, 0.0, -1.0, 6.706e-08, 0.0, -1.0, -9.047e-15, 0.0, -1.0, 0.0, 0.0, -1.0, 0.0, 0.0, -1.0, -9.047e-15, 0.0, -1.0, -6.706e-08, 0.0, -1.0, 0.0, 0.0, -1.0, 0.0, 0.0, -1.0, -6.706e-08, 0.0, -1.0, 0.0, 0.0, -1.0, 0.0, 0.0, -1.0, 0.0, 0.0, 0.0, -1.0, 0.0, 0.0, -1.0, 0.0, 0.0, -1.0, 0.0, 0.0, -1.0, 0.0, 0.0, -1.0, 0.0, 0.0, -1.0, 0.0, 0.0, -1.0, 0.0, 0.0, -1.0, 0.0, 0.0, -1.0, 0.0, 0.0, -1.0, 0.0, 0.0, -1.0, 0.0, 0.0, -1.0, 0.0, 0.0, -1.0, 0.0, 0.0, -1.0, 0.0, 0.0, -1.0, 0.0, 0.0, -1.0, 0.0, 0.0, -1.0, 0.0, 0.0, -1.0, 0.0, 0.0, -1.0, 0.0, 0.0, -1.0, 0.0, -1.0, 0.0, 0.0, -1.0, 0.0, 0.0, -1.0, 0.0, 0.0, -1.0, -6.706e-08, 0.0, -1.0, -6.706e-08, 0.0, -1.0, 0.0, 0.0, -1.0, 0.0, 0.0, -1.0, -6.706e-08, 0.0, -1.0, -6.706e-08, 0.0, -1.0, 0.0, 0.0, -1.0, 0.0, 0.0, -1.0, 0.0, 0.0, -1.0, 0.0, 0.0, -1.0, 0.0, 0.0, -1.0, 0.0, 0.0, -1.0, -6.706e-08, 0.0, -1.0, -6.706e-08, 0.0, -1.0, 0.0, 0.0, -1.0, 0.0, 0.0, -1.0, -6.706e-08, 0.0, -1.0, 0.0, 0.0, -1.0, 0.0, 0.0, -1.0, -6.706e-08, 0.0, -1.0, 4.523e-15, 0.0, -1.0, 4.523e-15, 0.0, -1.0, -6.706e-08, 0.0, -1.0, -6.706e-08, 0.0, -1.0, 4.523e-15, 0.0, -1.0, 4.523e-15, 0.0, -1.0, -6.706e-08, 0.0, -1.0, 0.0, 0.0, -1.0, 0.0, 0.0, -1.0, 0.0, 0.0, -1.0, 0.0, 0.0, -1.0, -6.706e-08, 0.0, -1.0, -9.047e-15, 0.0, -1.0, -9.047e-15, 0.0, -1.0, -6.706e-08, 0.0, -1.0, -6.706e-08, 0.0, -1.0, -9.047e-15, 0.0, -1.0, 0.0, 0.0, -1.0, 0.0, 0.0, -1.0, 4.523e-15, 0.0, -1.0, 6.706e-08, 0.0, -1.0, 6.706e-08, 0.0, -1.0, 4.523e-15, 0.0, -1.0, 4.523e-15, 0.0, -1.0, 6.706e-08, 0.0, -1.0, 6.706e-08, 0.0, -1.0, 4.523e-15, 0.0, -1.0, 0.0, 0.0, -1.0, 0.0, 0.0, -1.0, 0.0, 0.0, -1.0, 0.0, 0.0, -1.0, -9.047e-15, 0.0, -1.0, 6.706e-08, 0.0, -1.0, 6.706e-08, 0.0, -1.0, -9.047e-15, 0.0, -1.0, -9.047e-15, 0.0, -1.0, 6.706e-08, 0.0, -1.0, 0.0, 0.0, -1.0, 0.0, 0.0, -1.0, 6.706e-08, 0.0, -1.0, 0.0, 0.0, -1.0, 0.0, 0.0, -1.0, 6.706e-08, 0.0, -1.0, 6.706e-08, 0.0, -1.0, 0.0, 0.0, -1.0, 0.0, 0.0, -1.0, 6.706e-08, 0.0, -1.0, 0.0, 0.0, -1.0, 0.0, 0.0, -1.0, 0.0, 0.0, -1.0, 0.0, 0.0, -1.0, 6.706e-08, 0.0, -1.0, 0.0, 0.0, -1.0, 0.0, 0.0, -1.0, 6.706e-08, 0.0, -1.0, 6.706e-08, 0.0, -1.0, 0.0, 0.0, -1.0, 0.0, 0.0, -1.0, 0.0, 0.0, -1.0, 0.0, 0.0, -1.0, 0.0, 0.0, -1.0, 0.0, 0.0, -1.0, 0.0, 0.0, -1.0, 0.0, 0.0, -1.0, 0.0, 0.0, -1.0, 0.0, 0.0, -1.0, 0.0, 0.0, -1.0, 0.0, 0.0, -1.0, 0.0, 0.0, -1.0, 0.0, 0.0, -1.0, 0.0, 0.0, -1.0, 0.0, 0.0, -1.0, 0.0, 0.0, -1.0, 0.0, 0.0, -1.0, 0.0, 0.0, -1.0, 0.0, 0.0, -1.0, 0.0, 0.0, 1.0, 0.0, 0.0, 1.0, 0.0, 0.0, 1.0, 0.0, 0.0, 1.0, 0.0, 0.0, 1.0, 0.0, 0.0, 1.0, 0.0, 0.0, 1.0, 0.0, 0.0, 1.0, 0.0, 0.0, 1.0, 0.0, 0.0, 1.0, 0.0, 0.0, 1.0, 0.0, 0.0, 1.0, 0.0, 0.0, 1.0, 0.0, 0.0, 1.0, 0.0, 0.0, 1.0, 0.0, 0.0, 1.0, 0.0, 0.0, 1.0, 0.0, 0.0, 1.0, 0.0, 0.0, 1.0, 0.0, 0.0, 1.0, 0.0, 0.0, 1.0, 0.0, 0.0, 1.0, 0.0, 0.0, 1.0, 0.0, 0.0, 1.0, 0.0, 0.0, 1.0, 0.0, 0.0, 1.0, 0.0, 0.0, 1.0, 0.0, 0.0, 1.0, 0.0, 0.0, 1.0, 0.0, 0.0, 1.0, 0.0, 0.0, 1.0, 0.0, 0.0, 1.0, 0.0, 0.0, 1.0, 0.0, 0.0, 1.0, 0.0, 0.0, 1.0, 0.0, 0.0, 1.0, 0.0, 0.0, 1.0, 0.0, 0.0, 1.0, 0.0, 0.0, 1.0, 0.0, 0.0, 1.0, 0.0, 0.0, 1.0, 0.0, 0.0, 1.0, 0.0, 0.0, 1.0, 0.0, 0.0, 1.0, 0.0, 0.0, 1.0, 0.0, 0.0, 1.0, 0.0, 0.0, 1.0, 0.0, 0.0, 1.0, 0.0, 0.0, 1.0, 0.0, 0.0, 1.0, 0.0, 0.0, 1.0, 0.0, 0.0, 1.0, 0.0, 0.0, 1.0, 0.0, 0.0, 1.0, 0.0, 0.0, 1.0, 0.0, 0.0, 1.0, 0.0, 0.0, 1.0, 0.0, 0.0, 1.0, 0.0, 0.0, 1.0, 0.0, 0.0, 1.0, 0.0, 0.0, 1.0, 0.0, 0.0, 1.0, 0.0, 0.0, 1.0, 0.0, 0.0, 1.0, 0.0, 0.0, 1.0, 0.0, 0.0, 1.0, 0.0, 0.0, 1.0, 0.0, 0.0, 1.0, 0.0, 0.0, 1.0, 0.0, 0.0, 1.0, 0.0, 0.0, 1.0, 0.0, 0.0, 1.0, 0.0, 0.0, 1.0, 0.0, 0.0, 1.0, 0.0, 0.0, 1.0, 0.0, 0.0, 1.0, 0.0, 0.0, 1.0, 0.0, 0.0, 1.0, 0.0, 0.0, 1.0, 0.0, 0.0, 1.0, 0.0, 0.0, 1.0, 0.0, 0.0, 1.0, 0.0, 0.0, 1.0, 0.0, 0.0, 1.0, 0.0, 0.0, 1.0, 0.0, 0.0, 1.0, 0.0, 0.0, 1.0, 0.0, 0.0, 1.0, 0.0, 0.0, 1.0, 0.0, 0.0, 1.0, 0.0, 0.0, 1.0, 0.0, 0.0, 1.0, 0.0, 0.0, 1.0, 0.0, 0.0, 1.0, 0.0, 0.0, 1.0, 0.0, 0.0, 1.0, 0.0, 0.0, 1.0, 0.0, 0.0, 1.0, 0.0, 0.0, 1.0, 0.0, 0.0, 1.0, 0.0, 0.0, 1.0, 0.0, 0.0, 1.0, 0.0, 0.0, 1.0, 0.0, 0.0, 1.0, 0.0, 0.0, 1.0, 0.0, 0.0, 1.0, 0.0, 0.0, 1.0, 0.0, 0.0, 1.0, 0.0, 0.0, 1.0, 0.0, 0.0, 1.0, 0.0, 0.0, 1.0, 0.0, 0.0, 1.0, 0.0, 0.0, 1.0, 0.0, 0.0, 1.0, 0.0, 0.0, 1.0, 0.0, 0.0, 1.0, 0.0, 0.0, 1.0, 0.0, 0.0, 1.0, 0.0, 0.0, 1.0, 0.0, 0.0, 1.0, 0.0, 0.0, 0.0, 0.0, -1.0, 0.0, 0.0, -1.0, 0.0, 0.0, -1.0, 0.0, 0.0, -1.0, 0.0, 0.0, -1.0, 0.0, 0.0, -1.0, -4.47e-08, 0.0, -1.0, 2.235e-08, 0.0, -1.0, 2.235e-08, 0.0, -1.0, -4.47e-08, 0.0, -1.0, -4.47e-08, 0.0, -1.0, -4.47e-08, 0.0, -1.0, -4.47e-08, 0.0, -1.0, -4.47e-08, 0.0, -1.0, 0.0, 0.0, -1.0, -6.706e-08, 0.0, -1.0, -6.706e-08, 0.0, -1.0, 0.0, 0.0, -1.0, 0.0, 0.0, -1.0, 0.0, 0.0, -1.0, -1.0, 0.0, 0.0, -1.0, 0.0, 0.0, -1.0, 0.0, 0.0, -1.0, 0.0, 0.0, -1.0, 0.0, 0.0, -1.0, 0.0, 0.0, -1.0, 0.0, 0.0, -1.0, 0.0, 0.0, -1.0, 0.0, 0.0, -1.0, 0.0, 0.0, -1.0, 0.0, 0.0, -1.0, 0.0, 0.0, -1.0, 0.0, 0.0, -1.0, 0.0, 0.0, -1.0, 0.0, 0.0, -1.0, 0.0, 0.0, -1.0, 0.0, 0.0, -1.0, 0.0, 0.0, -1.0, 0.0, 0.0, -1.0, 0.0, 0.0, 0.0, 0.0, 1.0, 0.0, 0.0, 1.0, 0.0, 0.0, 1.0, 0.0, 0.0, 1.0, 0.0, 0.0, 1.0, 0.0, 0.0, 1.0, 4.47e-08, 0.0, 1.0, -2.235e-08, 0.0, 1.0, -2.235e-08, 0.0, 1.0, 4.47e-08, 0.0, 1.0, 4.47e-08, 0.0, 1.0, 4.47e-08, 0.0, 1.0, 4.47e-08, 0.0, 1.0, 4.47e-08, 0.0, 1.0, 0.0, 0.0, 1.0, 6.706e-08, 0.0, 1.0, 6.706e-08, 0.0, 1.0, 0.0, 0.0, 1.0, 0.0, 0.0, 1.0, 0.0, 0.0, 1.0, 0.0, 0.0, 1.0, 6.706e-08, 0.0, 1.0, 0.0, 0.0, 1.0, 0.0, 0.0, 1.0, 6.706e-08, 0.0, 1.0, 6.706e-08, 0.0, 1.0, 0.0, 0.0, 1.0, 0.0, 0.0, 1.0, 6.706e-08, 0.0, 1.0, 0.0, 0.0, 1.0, 0.0, 0.0, 1.0, 0.0, 0.0, 1.0, 0.0, 0.0, 1.0, 6.706e-08, 0.0, 1.0, 0.0, 0.0, 1.0, 0.0, 0.0, 1.0, 6.706e-08, 0.0, 1.0, 6.706e-08, 0.0, 1.0, 0.0, 0.0, 1.0, 0.0, 0.0, 1.0, 4.47e-08, 0.0, 1.0, 4.47e-08, 0.0, 1.0, 6.706e-08, 0.0, 1.0, 0.0, 0.0, 1.0, 4.47e-08, 0.0, 1.0, 4.47e-08, 0.0, 1.0, 6.706e-08, 0.0, 1.0, 6.706e-08, 0.0, 1.0, 4.47e-08, 0.0, 1.0, 4.47e-08, 0.0, 1.0, 0.0, 0.0, 1.0, 6.706e-08, 0.0, 1.0, 4.47e-08, 0.0, 1.0, 4.47e-08, 0.0, 1.0, 6.706e-08, 0.0, 1.0, 0.0, 0.0, 1.0, 4.47e-08, 0.0, 1.0, 4.47e-08, 0.0, 1.0, 6.706e-08, 0.0, 1.0, 6.706e-08, 0.0, 1.0, 4.47e-08, 0.0, 1.0, -2.235e-08, 0.0, 1.0, 4.47e-08, 0.0, 1.0, 4.47e-08, 0.0, 1.0, -2.235e-08, 0.0, 1.0, -2.235e-08, 0.0, 1.0, 4.47e-08, 0.0, 1.0, 4.47e-08, 0.0, 1.0, -2.235e-08, 0.0, 1.0, 4.47e-08, 0.0, 1.0, 4.47e-08, 0.0, 1.0, 4.47e-08, 0.0, 1.0, 4.47e-08, 0.0, 1.0, -2.235e-08, 0.0, 1.0, 4.47e-08, 0.0, 1.0, 4.47e-08, 0.0, 1.0, -2.235e-08, 0.0, 1.0, -2.235e-08, 0.0, 1.0, 4.47e-08, 0.0, 1.0, 4.47e-08, 0.0, 1.0, 0.0, 0.0, 1.0, 0.0, 0.0, 1.0, -2.235e-08, 0.0, 1.0, 4.47e-08, 0.0, 1.0, 0.0, 0.0, 1.0, 0.0, 0.0, 1.0, -2.235e-08, 0.0, 1.0, -2.235e-08, 0.0, 1.0, 0.0, 0.0, 1.0, 0.0, 0.0, 1.0, 4.47e-08, 0.0, 1.0, -2.235e-08, 0.0, 1.0, 0.0, 0.0, 1.0, 0.0, 0.0, 1.0, -2.235e-08, 0.0, 1.0, 4.47e-08, 0.0, 1.0, 0.0, 0.0, 1.0, 0.0, 0.0, 1.0, -2.235e-08, 0.0, 1.0, -2.235e-08, 0.0, 1.0, 0.0, 0.0, 1.0, 0.0, 0.0, 1.0, 0.0, 0.0, 1.0, 0.0, 0.0, 1.0, 0.0, 0.0, 1.0, 0.0, 0.0, 1.0, 0.0, 0.0, 1.0, 0.0, 0.0, 1.0, 0.0, 0.0, 1.0, 0.0, 0.0, 1.0, 0.0, 0.0, 1.0, 0.0, 0.0, 1.0, 0.0, 0.0, 1.0, 0.0, 0.0, 1.0, 0.0, 0.0, 1.0, 0.0, 0.0, 1.0, 0.0, 0.0, 1.0, 0.0, 0.0, 1.0, 0.0, 0.0, 1.0, 0.0, 0.0, 1.0, 0.0, 0.0, -1.0, -6.706e-08, 0.0, -1.0, 0.0, 0.0, -1.0, 0.0, 0.0, -1.0, -6.706e-08, 0.0, -1.0, -6.706e-08, 0.0, -1.0, 0.0, 0.0, -1.0, 0.0, 0.0, -1.0, -6.706e-08, 0.0, -1.0, 0.0, 0.0, -1.0, 0.0, 0.0, -1.0, 0.0, 0.0, -1.0, 0.0, 0.0, -1.0, -6.706e-08, 0.0, -1.0, 0.0, 0.0, -1.0, 0.0, 0.0, -1.0, -6.706e-08, 0.0, -1.0, -6.706e-08, 0.0, -1.0, 0.0, 0.0, -1.0, 0.0, 0.0, -1.0, -4.47e-08, 0.0, -1.0, -4.47e-08, 0.0, -1.0, -6.706e-08, 0.0, -1.0, 0.0, 0.0, -1.0, -4.47e-08, 0.0, -1.0, -4.47e-08, 0.0, -1.0, -6.706e-08, 0.0, -1.0, -6.706e-08, 0.0, -1.0, -4.47e-08, 0.0, -1.0, -4.47e-08, 0.0, -1.0, 0.0, 0.0, -1.0, -6.706e-08, 0.0, -1.0, -4.47e-08, 0.0, -1.0, -4.47e-08, 0.0, -1.0, -6.706e-08, 0.0, -1.0, 0.0, 0.0, -1.0, -4.47e-08, 0.0, -1.0, -4.47e-08, 0.0, -1.0, -6.706e-08, 0.0, -1.0, -6.706e-08, 0.0, -1.0, -4.47e-08, 0.0, -1.0, 2.235e-08, 0.0, -1.0, -4.47e-08, 0.0, -1.0, -4.47e-08, 0.0, -1.0, 2.235e-08, 0.0, -1.0, 2.235e-08, 0.0, -1.0, -4.47e-08, 0.0, -1.0, -4.47e-08, 0.0, -1.0, 2.235e-08, 0.0, -1.0, -4.47e-08, 0.0, -1.0, -4.47e-08, 0.0, -1.0, -4.47e-08, 0.0, -1.0, -4.47e-08, 0.0, -1.0, 2.235e-08, 0.0, -1.0, -4.47e-08, 0.0, -1.0, -4.47e-08, 0.0, -1.0, 2.235e-08, 0.0, -1.0, 2.235e-08, 0.0, -1.0, -4.47e-08, 0.0, -1.0, -4.47e-08, 0.0, -1.0, 0.0, 0.0, -1.0, 0.0, 0.0, -1.0, 2.235e-08, 0.0, -1.0, -4.47e-08, 0.0, -1.0, 0.0, 0.0, -1.0, 0.0, 0.0, -1.0, 2.235e-08, 0.0, -1.0, 2.235e-08, 0.0, -1.0, 0.0, 0.0, -1.0, 0.0, 0.0, -1.0, -4.47e-08, 0.0, -1.0, 2.235e-08, 0.0, -1.0, 0.0, 0.0, -1.0, 0.0, 0.0, -1.0, 2.235e-08, 0.0, -1.0, -4.47e-08, 0.0, -1.0, 0.0, 0.0, -1.0, 0.0, 0.0, -1.0, 2.235e-08, 0.0, -1.0, 2.235e-08, 0.0, -1.0, 0.0, 0.0, -1.0, 0.0, 0.0, -1.0, 0.0, 0.0, -1.0, 0.0, 0.0, -1.0, 0.0, 0.0, -1.0, 0.0, 0.0, -1.0, 0.0, 0.0, -1.0, 0.0, 0.0, -1.0, 0.0, 0.0, -1.0, 0.0, 0.0, -1.0, 0.0, 0.0, -1.0, 0.0, 0.0, -1.0, 0.0, 0.0, -1.0, 0.0, 0.0, -1.0, 0.0, 0.0, -1.0, 0.0, 0.0, -1.0, 0.0, 0.0, -1.0, 0.0, 0.0, -1.0, 0.0, 0.0, -1.0, 0.0, 0.0, -1.0, 0.0, -1.0, 0.0, 0.0, -1.0, 0.0, 0.0, -1.0, 0.0, 0.0, -1.0, 0.0, 0.0, -1.0, 0.0, 0.0, -1.0, 0.0, 0.0, -1.0, 0.0, 0.0, -1.0, 0.0, 0.0, -1.0, 0.0, 0.0, -1.0, 0.0, 0.0, -1.0, 0.0, 0.0, -1.0, 0.0, 0.0, -1.0, 0.0, 0.0, -1.0, 0.0, 0.0, -1.0, 0.0, 0.0, -1.0, 0.0, 0.0, -1.0, 0.0, 0.0, -1.0, 0.0, 0.0, -1.0, 0.0, 0.0, -1.0, 0.0, 0.0, -1.0, 0.0, 0.0, -1.0, 0.0, 0.0, -1.0, 0.0, 0.0, -1.0, 0.0, 0.0, -1.0, 0.0, 0.0, -1.0, 0.0, 0.0, -1.0, 0.0, 0.0, -1.0, 0.0, 0.0, -1.0, 0.0, 0.0, -1.0, 0.0, 0.0, -1.0, 0.0, 0.0, -1.0, 0.0, 0.0, -1.0, 0.0, 0.0, -1.0, 0.0, 0.0, -1.0, 0.0, 0.0, -1.0, 0.0, 0.0, -1.0, 0.0, 0.0, -1.0, 0.0, 0.0, -1.0, 0.0, 0.0, -1.0, 0.0, 0.0, -1.0, 0.0, 0.0, -1.0, 0.0, 0.0, -1.0, 0.0, 0.0, -1.0, 0.0, 0.0, -1.0, 0.0, 0.0, -1.0, 0.0, 0.0, -1.0, 0.0, 0.0, -1.0, 0.0, 0.0, -1.0, 0.0, 0.0, -1.0, 0.0, 0.0, -1.0, 0.0, 0.0, -1.0, 0.0, 0.0, -1.0, 0.0, 0.0, -1.0, 0.0, 0.0, -1.0, 0.0, 0.0, -1.0, 0.0, 0.0, -1.0, 0.0, 0.0, -1.0, 0.0, 0.0, -1.0, 0.0, 0.0, -1.0, 0.0, 0.0, -1.0, 0.0, 0.0, -1.0, 0.0, 0.0, -1.0, 0.0, 0.0, -1.0, 0.0, 0.0, -1.0, 0.0, 0.0, -1.0, 0.0, 0.0, -1.0, 0.0, 0.0, -1.0, 0.0, 0.0, -1.0, 0.0, 0.0, -1.0, 0.0, 0.0, -1.0, 0.0, 0.0, -1.0, 0.0, 0.0, -1.0, 0.0, 0.0, -1.0, 0.0, 0.0, -1.0, 0.0, 0.0, -1.0, 0.0, 0.0, -1.0, 0.0, 0.0, -1.0, 0.0, 0.0, -1.0, 0.0, 0.0, -1.0, 0.0, 0.0, -1.0, 0.0, 0.0, -1.0, 0.0, 0.0, -1.0, 0.0, 0.0, -1.0, 0.0, 0.0, -1.0, 0.0, 0.0, -1.0, 0.0, 0.0, -1.0, 0.0, 0.0, -1.0, 0.0, 0.0, -1.0, 0.0, 0.0, -1.0, 0.0, 0.0, -1.0, 0.0, 0.0, -1.0, 0.0, 0.0, -1.0, 0.0, 0.0, -1.0, 0.0, 0.0, -1.0, 0.0, 0.0, -1.0, 0.0, 0.0, -1.0, 0.0, 0.0, -1.0, 0.0, 0.0, -1.0, 0.0, 0.0, -1.0, 0.0, 0.0, 1.0, 0.0, 0.0, 1.0, 0.0, 0.0, 1.0, 0.0, 0.0, 1.0, 0.0, 0.0, 1.0, 0.0, 0.0, 1.0, 0.0, 0.0, 1.0, 0.0, 0.0, 1.0, 0.0, 0.0, 1.0, 0.0, 0.0, 1.0, 0.0, 0.0, 1.0, 0.0, 0.0, 1.0, 0.0, 0.0, 1.0, 0.0, 0.0, 1.0, 0.0, 0.0, 1.0, 0.0, 0.0, 1.0, 0.0, 0.0, 1.0, 0.0, 0.0, 1.0, 0.0, 0.0, 1.0, 0.0, 0.0, 1.0, 0.0, 0.0, 1.0, 0.0, 0.0, 1.0, 0.0, 0.0, 1.0, 0.0, 0.0, 1.0, 0.0, 0.0, 1.0, 0.0, 0.0, 1.0, 0.0, 0.0, 1.0, 0.0, 0.0, 1.0, 0.0, 0.0, 1.0, 0.0, 0.0, 1.0, 0.0, 0.0, 1.0, 0.0, 0.0, 1.0, 0.0, 0.0, 1.0, 0.0, 0.0, 1.0, 0.0, 0.0, 1.0, 0.0, 0.0, 1.0, 0.0, 0.0, 1.0, 0.0, 0.0, 1.0, 0.0, 0.0, 1.0, 0.0, 0.0, 1.0, 0.0, 0.0, 1.0, 0.0, 0.0, 1.0, 0.0, 0.0, 1.0, 0.0, 0.0, 1.0, 0.0, 0.0, 1.0, 0.0, 0.0, 1.0, 0.0, 0.0, 1.0, 0.0, 0.0, 1.0, 0.0, 0.0, 1.0, 0.0, 0.0, 1.0, 0.0, 0.0, 1.0, 0.0, 0.0, 1.0, 0.0, 0.0, 1.0, 0.0, 0.0, 1.0, 0.0, 0.0, 1.0, 0.0, 0.0, 1.0, 0.0, 0.0, 1.0, 0.0, 0.0, 1.0, 0.0, 0.0, 1.0, 0.0, 0.0, 1.0, 0.0, 0.0, 1.0, 0.0, 0.0, 1.0, 0.0, 0.0, 1.0, 0.0, 0.0, 1.0, 0.0, 0.0, 1.0, 0.0, 0.0, 1.0, 0.0, 0.0, 1.0, 0.0, 0.0, 1.0, 0.0, 0.0, 1.0, 0.0, 0.0, 1.0, 0.0, 0.0, 1.0, 0.0, 0.0, 1.0, 0.0, 0.0, 1.0, 0.0, 0.0, 1.0, 0.0, 0.0, 1.0, 0.0, 0.0, 1.0, 0.0, 0.0, 1.0, 0.0, 0.0, 1.0, 0.0, 0.0, 1.0, 0.0, 0.0, 1.0, 0.0, 0.0, 1.0, 0.0, 0.0, 1.0, 0.0, 0.0, 1.0, 0.0, 0.0, 1.0, 0.0, 0.0, 1.0, 0.0, 0.0, 1.0, 0.0, 0.0, 1.0, 0.0, 0.0, 1.0, 0.0, 0.0, 1.0, 0.0, 0.0, 1.0, 0.0, 0.0, 1.0, 0.0, 0.0, 1.0, 0.0, 0.0, 1.0, 0.0, 0.0, 1.0, 0.0, 0.0, 1.0, 0.0, 0.0, 1.0, 0.0, 0.0, 1.0, 0.0, 0.0, 1.0, 0.0, 0.0, 1.0, 0.0, 0.0, 1.0, 0.0, 0.0, 1.0, 0.0, 0.0, 1.0, 0.0, 0.0, 1.0, 0.0, 0.0, 1.0, 0.0, 0.0, 1.0, 0.0, 0.0, 1.0, 0.0, 0.0, 1.0, 0.0, 0.0, 1.0, 0.0, 0.0, 1.0, 0.0, 0.0, 1.0, 0.0, 0.0, 1.0, 0.0, 0.0, 1.0, 0.0, 0.0, 1.0, 0.0, 0.0, 1.0, 0.0, 0.0, 1.0, 0.0, 0.0, 1.0, 0.0, 0.0, 1.0, 0.0, 0.0, 1.0, 0.0, 0.0, 1.0, 0.0, 0.0, 1.0, 0.0, 0.0, 0.0, -1.0, 0.0, 0.0, -1.0, 0.0, 0.0, -1.0, 0.0, 0.0, -1.0, 0.0, 0.0, -1.0, 0.0, 0.0, -1.0, 0.0, 0.0, -1.0, 0.0, 0.0, -1.0, 0.0, 0.0, -1.0, 0.0, 0.0, -1.0, 0.0, 0.0, -1.0, 0.0, 0.0, -1.0, 0.0, 0.0, -1.0, 0.0, 0.0, -1.0, 0.0, 0.0, -1.0, 0.0, 0.0, -1.0, 0.0, 0.0, -1.0, 0.0, 0.0, -1.0, 0.0, 0.0, -1.0, 0.0, 0.0, -1.0, 0.0, -1.0, 0.0, 0.0, -1.0, 0.0, 0.0, -1.0, 0.0, 0.0, -1.0, 0.0, 0.0, -1.0, 0.0, 0.0, -1.0, 0.0, 0.0, -1.0, 0.0, 0.0, -1.0, 0.0, 0.0, -1.0, 0.0, 0.0, -1.0, 0.0, 0.0, -1.0, 0.0, 0.0, -1.0, 0.0, 0.0, -1.0, 0.0, 0.0, -1.0, 0.0, 0.0, -1.0, 0.0, 0.0, -1.0, 0.0, 0.0, -1.0, 0.0, 0.0, -1.0, 0.0, 0.0, -1.0, 0.0, 0.0, -1.0, 0.0, 0.0, 0.0, 1.0, 0.0, 0.0, 1.0, 0.0, 0.0, 1.0, 0.0, 0.0, 1.0, 0.0, 0.0, 1.0, 0.0, 0.0, 1.0, 0.0, 0.0, 1.0, 0.0, 0.0, 1.0, 0.0, 0.0, 1.0, 0.0, 0.0, 1.0, 0.0, 0.0, 1.0, 0.0, 0.0, 1.0, 0.0, 0.0, 1.0, 0.0, 0.0, 1.0, 0.0, 0.0, 1.0, 0.0, 0.0, 1.0, 0.0, 0.0, 1.0, 0.0, 0.0, 1.0, 0.0, 0.0, 1.0, 0.0, 0.0, 1.0])] * 3)])
me_cube_002 = bpy.data.meshes.new('Cube.002')
me_cube_002.from_pydata([(-2.244, -2.244, 1.454), (-2.244, -2.244, 2.024), (2.244, -2.244, 1.454), (2.244, -2.244, 2.024), (-1.122, -2.244, 1.454), (0.0, -2.244, 1.454), (1.122, -2.244, 1.454), (1.122, -2.244, 2.024), (0.0, -2.244, 2.024), (-1.122, -2.244, 2.024), (-2.592, -0.0001854, 1.454), (-2.244, -1.694, 1.454), (-2.244, -1.691, 2.024), (-2.592, -0.0001854, 2.024), (2.244, -1.694, 1.454), (2.592, -0.0001854, 1.454), (2.592, -0.0001854, 2.024), (2.244, -1.691, 2.024), (1.122, -0.0001854, 2.024), (1.122, -1.691, 2.024), (0.0, -0.0001854, 2.024), (0.0, -1.122, 2.024), (-1.122, -0.0001854, 2.024), (-1.122, -1.691, 2.024), (1.21, -1.691, 5.04), (1.21, -2.244, 5.04), (-0.532, -2.244, 4.133), (-1.081, -2.244, 4.545), (0.532, -2.244, 4.133), (0.532, -1.691, 4.133), (-0.5327, -1.691, 4.133), (-1.061, -1.695, 4.58), (1.21, -2.244, 5.847), (-0.156, -2.244, 5.873), (-1.21, -2.244, 5.847), (0.156, -2.244, 5.873), (0.156, -0.02232, 4.133), (1.21, -0.02232, 5.04), (-1.061, -0.02232, 4.58), (-0.5361, -0.02232, 4.133), (0.156, -0.02232, 5.419), (1.21, -0.02232, 5.393), (-1.21, -0.02232, 5.393), (-0.156, -0.02232, 5.419), (1.999, -1.272, 5.674), (1.999, -2.244, 5.04), (-1.655, -2.081, 5.847), (1.999, -1.122, 5.04), (-1.61, -0.02232, 5.847), (-1.78, -1.89, 9.55), (-1.78, -0.02232, 9.55), (-1.998, -1.777, 9.227), (-1.998, -0.02232, 9.227), (-1.658, -1.86, 12.94), (-1.658, -0.02232, 12.94), (-2.058, -1.647, 12.94), (-2.058, -0.02232, 12.94), (-1.658, -1.86, 15.77), (-1.658, -1.075, 15.77), (-1.658, -0.02232, 15.77), (-2.058, -1.647, 15.77), (-2.058, -1.122, 15.77), (-2.058, -0.02232, 15.77), (-1.459, -2.081, 5.357), (-1.239, -0.02232, 4.891), (-1.459, -0.02232, 5.357), (1.999, -2.244, 5.847), (1.999, -0.02232, 5.393), (1.999, -0.02232, 5.04), (0.8657, -1.274, 6.087), (0.8657, -1.981, 6.26), (-0.1781, -1.981, 6.28), (-1.002, -1.981, 6.698), (0.06023, -1.981, 6.28), (0.06023, -1.274, 6.107), (-0.1781, -1.274, 6.107), (-1.002, -1.274, 6.525), (1.468, -1.274, 6.087), (1.468, -1.981, 6.26), (-1.002, -0.02402, 6.244), (0.06023, -0.02402, 5.826), (0.8657, -0.02402, 5.806), (-0.1781, -0.02402, 5.826), (1.468, -0.02402, 5.806), (-1.456, -1.626, 9.399), (-1.456, -1.124, 9.399), (-1.456, -0.02402, 9.399), (-1.325, -1.676, 12.8), (-1.325, -1.076, 12.8), (-1.325, -0.02402, 12.8), (-1.325, -1.676, 14.96), (-1.325, -1.076, 14.96), (-1.325, -0.02402, 14.96), (-2.054, -0.02232, 12.7), (-1.906, -0.02232, 12.72), (-1.906, -1.764, 12.72), (-2.054, -1.647, 12.7), (-1.574, -0.02402, 12.58), (-1.574, -1.076, 12.58), (-1.574, -1.676, 12.58), (1.999, -0.5723, 5.393), (1.999, -0.5723, 5.04), (-1.658, -0.5723, 15.77), (-2.058, -0.5723, 15.77), (-1.002, -0.7039, 6.244), (0.8657, -0.7039, 5.806), (-0.1781, -0.7039, 5.826), (0.06023, -0.7039, 5.826), (1.468, -0.7039, 5.806), (-1.456, -0.7039, 9.399), (-1.325, -0.7039, 12.8), (-1.325, -0.7039, 14.96), (-1.574, -0.7039, 12.58), (0.156, -2.244, 5.04), (-0.156, -2.244, 5.04), (-1.459, -1.694, 5.357), (-1.739, -1.695, 6.635), (-1.24, -2.178, 4.901), (-1.24, -1.695, 4.898), (1.409, -1.69, 4.475), (1.409, -2.243, 4.475), (0.2805, -1.689, 3.571), (-1.312, -1.693, 4.018), (-0.7842, -1.689, 3.571), (-1.312, -0.8547, 4.018), (1.748, -1.12, 4.478), (-0.09548, -0.02042, 3.571), (0.959, -0.02042, 4.478), (-1.312, -0.02042, 4.018), (-0.7876, -0.02042, 3.571), (0.959, -0.8547, 4.478), (-0.7876, -0.8547, 3.571), (-0.09548, -0.8547, 3.571), (1.748, -2.242, 4.478), (-1.862, -1.693, 5.285), (-1.862, -1.12, 5.285), (-1.862, -0.5704, 5.285), (-1.862, -0.02042, 5.285), (1.748, -0.5704, 4.478), (1.748, -0.02042, 4.478), (-2.25, -1.652, 8.665), (-2.25, -1.12, 8.665), (-2.25, -0.5704, 8.665), (-2.25, -0.02042, 8.665), (-2.305, -1.12, 12.14), (-2.309, -1.12, 12.38), (-2.309, -1.645, 12.38), (-2.309, -0.5704, 12.38), (-2.309, -0.02042, 12.38), (-2.309, -0.02042, 15.21), (-2.305, -0.02042, 12.14), (-2.305, -1.645, 12.14), (-2.309, -1.645, 15.21), (-2.309, -1.12, 15.21), (-2.309, -0.5704, 15.21), (-1.711, -1.693, 4.795), (-1.711, -1.12, 4.795), (-1.49, -1.12, 4.329), (-1.711, -0.02042, 4.795), (-1.491, -0.02042, 4.329), (-1.491, -0.5704, 4.329), (-1.711, -0.5704, 4.795), (-2.305, -0.5704, 12.14), (-1.491, -1.693, 4.336), (-1.069, -2.518, 4.583), (-0.5407, -2.535, 4.137), (0.524, -2.58, 4.137), (-2.062, -2.027, 12.71), (-2.006, -2.183, 9.23), (-2.066, -2.027, 12.94), (-2.066, -2.027, 15.77), (-1.87, -2.33, 5.288), (-1.747, -2.33, 6.639), (-1.499, -2.487, 4.339), (-1.248, -2.487, 4.901), (-1.467, -2.412, 5.36), (-1.719, -2.412, 4.798), (-2.317, -2.025, 15.21), (-0.7922, -2.534, 3.575), (-1.32, -2.517, 4.021), (0.2725, -2.578, 3.575), (-2.258, -2.181, 8.668), (-2.313, -2.025, 12.15), (-2.317, -2.025, 12.38), (0.6432, -2.244, 3.736), (0.6432, -1.691, 3.736), (-1.902, -2.031, 12.94), (-1.902, -2.031, 15.77), (-0.8448, -1.695, 4.982), (-0.3167, -1.691, 4.536), (0.7822, -1.691, 4.536), (0.7741, -2.58, 4.539), (-1.243, -1.694, 5.759), (-1.024, -1.695, 5.3), (-0.8529, -2.518, 4.985), (-0.3247, -2.535, 4.539), (-1.251, -2.412, 5.763), (-1.032, -2.487, 5.303), (0.402, -2.209, 5.032), (0.05802, -2.209, 5.032), (0.3994, -2.582, 5.035), (0.05551, -2.563, 5.035), (0.3825, -2.207, 6.752), (0.07799, -2.207, 6.375), (0.3796, -2.58, 6.752), (0.07512, -2.561, 6.375), (-0.2488, -2.071, 7.958), (-0.4063, -2.073, 7.236), (-0.2002, -2.44, 7.898), (-0.3603, -2.423, 7.179), (0.8024, -2.21, 5.719), (-1.945, -1.76, 8.69), (1.043, -1.692, 4.865), (-1.953, -2.234, 8.693), (-1.963, -1.84, 8.526), (-1.662, -1.963, 8.782), (-1.662, -0.02232, 8.688), (-1.918, -0.02232, 8.526), (-1.362, -1.155, 8.803), (-1.362, -1.7, 8.839), (-1.362, -0.02402, 8.745), (-1.362, -0.7039, 8.745), (0.8008, -2.583, 5.725), (-2.169, -1.12, 7.964), (-2.169, -0.02042, 7.964), (-2.169, -0.5704, 7.964), (-2.169, -1.661, 7.964), (1.036, -2.581, 4.877), (-2.177, -2.232, 7.968), (2.009, -2.584, 5.826), (1.999, -2.581, 4.996), (2.002, -2.218, 4.981), (2.009, -2.235, 5.821), (1.037, -2.244, 2.33), (1.037, -1.691, 2.33), (2.095, -1.691, 2.461), (2.095, -2.244, 2.461), (-2.104, -2.244, 2.328), (-2.102, -1.691, 2.332), (-1.051, -1.691, 2.278), (-1.051, -2.244, 2.278), (2.28, -1.565, 2.024), (2.28, -2.371, 2.024), (1.059, -2.371, 2.024), (1.059, -1.565, 2.024), (0.966, -2.371, 2.33), (0.966, -1.565, 2.33), (2.118, -1.564, 2.461), (2.118, -2.371, 2.461), (-1.054, -2.344, 2.024), (-2.326, -2.344, 2.024), (-1.054, -1.592, 2.024), (-2.326, -1.592, 2.024), (-2.165, -1.592, 2.332), (-0.9736, -2.344, 2.278), (-2.168, -2.344, 2.328), (-0.9737, -1.592, 2.278), (-2.592, -0.8073, 1.454), (-2.592, -0.81, 2.024), (2.592, -0.8073, 1.454), (2.592, -0.81, 2.024), (1.122, -0.81, 2.024), (0.0, -0.8073, 2.024), (-1.122, -0.81, 2.024), (-2.244, -1.694, 1.27), (-2.244, -2.244, 1.27), (1.122, -2.244, 1.27), (2.244, -2.244, 1.27), (-1.122, -2.244, 1.27), (0.0, -2.244, 1.27), (-1.122, -1.694, 1.27), (0.0, -1.694, 1.27), (1.122, -1.694, 1.27), (-2.592, -0.8073, 1.27), (2.244, -1.694, 1.27), (2.592, -0.8073, 1.27), (2.592, -0.0001854, 1.27), (-1.122, -0.8073, 1.27), (0.0, -0.8073, 1.27), (1.122, -0.8073, 1.27), (1.122, -0.0001854, 1.27), (0.0, -0.0001854, 1.27), (-1.122, -0.0001854, 1.27), (-2.592, -0.0001854, 1.27), (-2.538, -1.766, 1.454), (-2.538, -2.497, 1.454), (1.269, -2.497, 1.454), (2.538, -2.497, 1.454), (-1.269, -2.497, 1.454), (-1.436e-09, -2.497, 1.454), (-2.93, -0.5877, 1.454), (2.538, -1.766, 1.454), (2.93, -0.5877, 1.454), (2.93, -0.01925, 1.454), (2.93, -0.01925, 1.27), (2.93, -0.5877, 1.27), (2.538, -1.766, 1.27), (-1.436e-09, -2.497, 1.27), (-2.538, -1.766, 1.27), (-1.269, -2.497, 1.27), (-2.538, -2.497, 1.27), (-2.93, -0.01925, 1.454), (-2.93, -0.5877, 1.27), (-2.93, -0.01925, 1.27), (2.538, -2.497, 1.27), (1.269, -2.497, 1.27), (-2.244, -2.244, 1.834), (2.244, -2.244, 1.834), (1.122, -2.244, 1.834), (0.0, -2.244, 1.834), (-1.122, -2.244, 1.834), (2.592, -0.0001854, 1.834), (2.244, -1.692, 1.834), (-2.244, -1.692, 1.834), (-2.592, -0.0001854, 1.834), (-2.592, -0.8091, 1.834), (2.592, -0.8091, 1.834), (-2.532, -2.485, 1.834), (-2.532, -2.485, 2.024), (2.532, -1.759, 2.024), (2.532, -2.485, 2.024), (-1.266, -2.485, 2.024), (1.266, -2.485, 2.024), (-3.299e-09, -2.485, 2.024), (-2.532, -1.759, 2.024), (-2.923, -0.602, 2.024), (-2.923, -0.02097, 2.024), (2.923, -0.602, 2.024), (2.923, -0.02097, 2.024), (2.532, -2.485, 1.834), (1.266, -2.485, 1.834), (-3.299e-09, -2.485, 1.834), (-1.266, -2.485, 1.834), (2.923, -0.02097, 1.834), (2.532, -1.76, 1.834), (-2.532, -1.76, 1.834), (-2.923, -0.02097, 1.834), (-2.923, -0.6008, 1.834), (2.923, -0.6008, 1.834)], [], [(258, 13, 326, 325), (316, 311, 333, 338), (259, 14, 291, 292), (184, 120, 25, 28), (19, 21, 8, 7), (21, 23, 9, 8), (269, 266, 305, 297), (2, 6, 286, 287), (9, 1, 318, 321), (308, 307, 329, 330), (1, 12, 324, 318), (268, 269, 297, 299), (11, 257, 290, 284), (262, 263, 23, 21), (261, 262, 21, 19), (260, 261, 19, 17), (263, 258, 12, 23), (275, 276, 294, 295), (8, 9, 321, 323), (12, 258, 325, 324), (309, 308, 330, 331), (28, 25, 113), (119, 185, 29, 24), (238, 237, 27, 31), (240, 239, 30, 26), (185, 184, 28, 29), (237, 240, 26, 27), (239, 238, 31, 30), (28, 113, 114, 26), (216, 50, 86, 220), (58, 57, 90, 91), (215, 34, 72, 219), (54, 59, 92, 89), (37, 68, 139, 127), (45, 47, 44, 66), (27, 114, 33, 34), (37, 36, 40, 41), (39, 38, 42, 43), (39, 43, 40, 36), (151, 140, 181, 182), (100, 67, 83, 108), (47, 45, 133, 125), (35, 32, 70, 73), (35, 73, 71, 33), (42, 38, 64, 65, 48), (27, 34, 117), (95, 49, 84, 99), (60, 170, 187, 57), (56, 93, 150, 148), (28, 29, 30, 26), (34, 33, 71, 72), (121, 180, 178, 123), (43, 82, 80, 40), (93, 52, 143, 150), (214, 215, 49, 51), (216, 217, 52, 50), (30, 31, 188, 189), (54, 56, 62, 59), (96, 95, 53, 55), (94, 93, 56, 54), (61, 103, 154, 153), (67, 41, 81, 83), (57, 58, 61, 60), (102, 59, 62, 103), (66, 44, 77, 78), (25, 24, 119, 120), (43, 42, 79, 82), (55, 53, 57, 60), (63, 115, 118, 117), (48, 65, 158, 137), (62, 56, 148, 149), (100, 101, 68, 67), (57, 53, 87, 90), (32, 25, 45, 66), (37, 41, 67, 68), (122, 123, 178, 179), (75, 76, 72, 71), (69, 74, 73, 70), (73, 74, 75, 71), (69, 70, 78, 77), (104, 106, 82, 79), (107, 80, 82, 106), (107, 105, 81, 80), (219, 218, 85, 84), (112, 97, 89, 110), (221, 220, 86, 109), (99, 98, 88, 87), (87, 88, 91, 90), (110, 89, 92, 111), (105, 69, 77, 108), (102, 58, 91, 111), (32, 66, 78, 70), (41, 40, 80, 81), (94, 54, 89, 97), (50, 94, 97, 86), (84, 85, 98, 99), (109, 86, 97, 112), (64, 38, 128, 159), (50, 52, 93, 94), (51, 49, 95, 96), (51, 96, 167, 168), (53, 95, 99, 87), (45, 25, 120, 133), (85, 109, 112, 98), (59, 102, 111, 92), (81, 105, 108, 83), (88, 110, 111, 91), (218, 221, 109, 85), (98, 112, 110, 88), (74, 69, 105, 107), (74, 107, 106, 75), (76, 75, 106, 104), (36, 126, 129, 39), (44, 47, 101, 100), (101, 47, 125, 138), (103, 62, 149, 154), (58, 102, 103, 61), (38, 39, 129, 128), (60, 61, 153, 152), (36, 37, 127, 126), (65, 64, 159, 158), (44, 100, 108, 77), (134, 155, 176, 171), (217, 48, 137, 224), (113, 35, 33, 114), (114, 27, 26), (113, 25, 32, 35), (116, 115, 63, 46), (24, 29, 121, 119), (226, 134, 171, 228), (117, 34, 46, 63), (29, 166, 180, 121), (68, 101, 138, 139), (117, 118, 31, 27), (131, 124, 128, 129), (120, 119, 125, 133), (131, 129, 126, 132), (130, 132, 126, 127), (223, 226, 140, 141), (161, 136, 137, 158), (162, 144, 145, 147), (225, 223, 141, 142), (145, 146, 152, 153), (144, 151, 146, 145), (147, 145, 153, 154), (160, 157, 156, 161), (156, 155, 134, 135), (130, 127, 139, 138), (141, 140, 151, 144), (142, 141, 144, 162), (143, 142, 162, 150), (119, 130, 138, 125), (159, 160, 161, 158), (148, 147, 154, 149), (224, 225, 142, 143), (150, 162, 147, 148), (156, 135, 136, 161), (119, 121, 132, 130), (123, 131, 132, 121), (123, 122, 124, 131), (159, 128, 124, 160), (122, 157, 160, 124), (163, 155, 156, 157), (122, 163, 157), (175, 172, 171, 176), (165, 178, 180, 166), (213, 168, 181, 228), (169, 170, 177, 183), (164, 174, 173, 179), (174, 175, 176, 173), (165, 164, 179, 178), (168, 167, 182, 181), (167, 169, 183, 182), (227, 230, 229, 222), (172, 175, 196), (60, 152, 177, 170), (115, 116, 192), (146, 151, 182, 183), (155, 163, 173, 176), (166, 191, 195, 165), (163, 122, 179, 173), (96, 55, 169, 167), (174, 164, 194, 197), (152, 146, 183, 177), (234, 233, 184, 185), (235, 234, 185, 119), (233, 236, 120, 184), (236, 235, 119, 120), (53, 57, 187, 186), (170, 169, 186, 187), (169, 55, 53, 186), (189, 188, 194, 195), (189, 199, 198, 190), (192, 116, 172, 196), (193, 192, 196, 197), (188, 193, 197, 194), (30, 189, 190, 29), (118, 115, 192, 193), (29, 190, 191, 166), (31, 118, 193, 188), (175, 174, 197, 196), (164, 165, 195, 194), (200, 204, 205, 201), (195, 201, 199, 189), (191, 200, 201, 195), (191, 227, 222, 200), (205, 209, 207, 203), (199, 203, 202, 198), (201, 205, 203, 199), (198, 202, 204, 200), (208, 168, 213, 209), (202, 206, 208, 204), (204, 208, 209, 205), (203, 207, 206, 202), (211, 213, 168, 51), (207, 211, 51, 206), (209, 213, 211, 207), (206, 51, 168, 208), (116, 211, 213, 172), (172, 213, 228, 171), (137, 136, 225, 224), (136, 135, 223, 225), (135, 134, 226, 223), (140, 226, 228, 181), (52, 217, 224, 143), (76, 104, 221, 218), (104, 79, 220, 221), (72, 76, 218, 219), (42, 48, 217, 216), (46, 34, 215, 214), (49, 215, 219, 84), (42, 216, 220, 79), (190, 212, 227, 191), (200, 222, 210, 198), (198, 190, 212, 210), (231, 232, 229, 230), (210, 212, 231, 232), (222, 229, 232, 210), (212, 231, 230, 227), (233, 234, 246, 245), (19, 7, 243, 244), (235, 236, 248, 247), (234, 235, 247, 246), (1, 9, 249, 250), (240, 237, 255, 254), (237, 238, 253, 255), (9, 23, 251, 249), (242, 241, 247, 248), (243, 242, 248, 245), (241, 244, 246, 247), (244, 243, 245, 246), (236, 233, 245, 248), (7, 3, 242, 243), (3, 17, 241, 242), (17, 19, 244, 241), (251, 252, 253, 256), (250, 249, 254, 255), (249, 251, 256, 254), (252, 250, 255, 253), (23, 12, 252, 251), (239, 240, 254, 256), (238, 239, 256, 253), (12, 1, 250, 252), (7, 8, 323, 322), (310, 309, 331, 332), (257, 10, 301, 290), (22, 13, 258, 263), (16, 18, 261, 260), (18, 20, 262, 261), (20, 22, 263, 262), (265, 268, 299, 300), (272, 274, 267, 266), (264, 270, 268, 265), (270, 271, 269, 268), (271, 272, 266, 269), (278, 279, 272, 271), (277, 278, 271, 270), (273, 277, 270, 264), (279, 275, 274, 272), (280, 276, 275, 279), (283, 282, 277, 273), (282, 281, 278, 277), (281, 280, 279, 278), (267, 274, 296, 304), (291, 287, 304, 296), (286, 289, 297, 305), (292, 291, 296, 295), (285, 284, 298, 300), (289, 288, 299, 297), (284, 290, 302, 298), (288, 285, 300, 299), (290, 301, 303, 302), (287, 286, 305, 304), (293, 292, 295, 294), (4, 0, 285, 288), (14, 2, 287, 291), (5, 4, 288, 289), (15, 259, 292, 293), (0, 11, 284, 285), (283, 273, 302, 303), (264, 265, 300, 298), (6, 5, 289, 286), (273, 264, 298, 302), (274, 275, 295, 296), (266, 267, 304, 305), (15, 311, 316, 259), (11, 313, 315, 257), (257, 315, 314, 10), (0, 306, 313, 11), (259, 316, 312, 14), (5, 309, 310, 4), (6, 308, 309, 5), (2, 307, 308, 6), (4, 310, 306, 0), (14, 312, 307, 2), (334, 319, 320, 329), (332, 321, 318, 317), (329, 320, 322, 330), (330, 322, 323, 331), (331, 323, 321, 332), (338, 327, 319, 334), (317, 318, 324, 335), (337, 325, 326, 336), (335, 324, 325, 337), (333, 328, 327, 338), (306, 310, 332, 317), (16, 260, 327, 328), (315, 313, 335, 337), (307, 312, 334, 329), (314, 315, 337, 336), (313, 306, 317, 335), (260, 17, 319, 327), (312, 316, 338, 334), (3, 7, 322, 320), (17, 3, 320, 319)])
_uv = me_cube_002.uv_layers.new(name='UVMap')
_uv.uv.foreach_set('vector', [0.875, 0.6563, 0.875, 0.625, 0.875, 0.625, 0.875, 0.6563, 0.5414, 0.6563, 0.5414, 0.625, 0.5414, 0.625, 0.5414, 0.6563, 0.375, 0.6563, 0.375, 0.6875, 0.375, 0.6875, 0.375, 0.6563, 0.625, 0.8125, 0.625, 0.75, 0.625, 0.75, 0.625, 0.8125, 0.6875, 0.6875, 0.75, 0.6875, 0.75, 0.75, 0.6875, 0.75, 0.75, 0.6875, 0.8125, 0.6875, 0.8125, 0.75, 0.75, 0.75, 0.25, 0.75, 0.3125, 0.75, 0.3125, 0.75, 0.25, 0.75, 0.375, 0.75, 0.375, 0.8125, 0.375, 0.8125, 0.375, 0.75, 0.625, 0.9375, 0.625, 1.0, 0.625, 1.0, 0.625, 0.9375, 0.5414, 0.8125, 0.5414, 0.75, 0.5414, 0.75, 0.5414, 0.8125, 0.625, 0.0, 0.625, 0.06249, 0.625, 0.06249, 0.625, 0.0, 0.1875, 0.75, 0.25, 0.75, 0.25, 0.75, 0.1875, 0.75, 0.375, 0.06249, 0.375, 0.09374, 0.375, 0.09374, 0.375, 0.06249, 0.75, 0.6563, 0.8125, 0.6563, 0.8125, 0.6875, 0.75, 0.6875, 0.6875, 0.6563, 0.75, 0.6563, 0.75, 0.6875, 0.6875, 0.6875, 0.625, 0.6563, 0.6875, 0.6563, 0.6875, 0.6875, 0.625, 0.6875, 0.8125, 0.6563, 0.875, 0.6563, 0.875, 0.6875, 0.8125, 0.6875, 0.375, 0.6563, 0.375, 0.625, 0.375, 0.625, 0.375, 0.6563, 0.75, 0.75, 0.8125, 0.75, 0.8125, 0.75, 0.75, 0.75, 0.875, 0.6875, 0.875, 0.6563, 0.875, 0.6563, 0.875, 0.6875, 0.5414, 0.875, 0.5414, 0.8125, 0.5414, 0.8125, 0.5414, 0.875, 0.625, 0.8125, 0.625, 0.75, 0.625, 0.8125, 0.625, 0.6875, 0.6875, 0.6875, 0.6875, 0.6875, 0.625, 0.6875, 0.625, 0.06249, 0.625, 0.0, 0.625, 0.0, 0.625, 0.06249, 0.8125, 0.75, 0.8125, 0.6875, 0.8125, 0.6875, 0.8125, 0.75, 0.6875, 0.6875, 0.6875, 0.75, 0.6875, 0.75, 0.6875, 0.6875, 0.625, 1.0, 0.625, 0.9375, 0.625, 0.9375, 0.625, 1.0, 0.8125, 0.6875, 0.875, 0.6875, 0.875, 0.6875, 0.8125, 0.6875, 0.0, 0.0, 0.0, 0.0, 0.0, 0.0, 0.0, 0.0, 0.875, 0.6875, 0.875, 0.6875, 0.875, 0.6875, 0.875, 0.6875, 0.875, 0.6875, 0.875, 0.75, 0.875, 0.75, 0.875, 0.6875, 0.625, 1.0, 0.625, 1.0, 0.625, 1.0, 0.625, 1.0, 0.875, 0.6875, 0.875, 0.6875, 0.875, 0.6875, 0.875, 0.6875, 0.625, 0.6875, 0.625, 0.6875, 0.625, 0.6875, 0.625, 0.6875, 0.625, 0.75, 0.625, 0.6875, 0.625, 0.6875, 0.625, 0.75, 0.625, 1.0, 0.625, 0.9375, 0.625, 0.9375, 0.625, 1.0, 0.625, 0.6875, 0.6875, 0.6875, 0.6875, 0.6875, 0.625, 0.6875, 0.8125, 0.6875, 0.875, 0.6875, 0.875, 0.6875, 0.8125, 0.6875, 0.0, 0.0, 0.0, 0.0, 0.0, 0.0, 0.0, 0.0, 0.625, 0.0, 0.625, 0.0, 0.625, 0.0, 0.625, 0.0, 0.625, 0.6875, 0.625, 0.6875, 0.625, 0.6875, 0.625, 0.6875, 0.625, 0.6875, 0.625, 0.75, 0.625, 0.75, 0.625, 0.6875, 0.625, 0.8125, 0.625, 0.75, 0.625, 0.75, 0.625, 0.8125, 0.0, 0.0, 0.0, 0.0, 0.0, 0.0, 0.0, 0.0, 0.875, 0.6875, 0.875, 0.6875, 0.875, 0.6875, 0.875, 0.6875, 0.875, 0.6875, 0.625, 1.0, 0.625, 1.0, 0.625, 1.0, 0.625, 1.0, 0.625, 1.0, 0.625, 1.0, 0.625, 1.0, 0.875, 0.75, 0.875, 0.75, 0.875, 0.75, 0.875, 0.75, 0.875, 0.6875, 0.875, 0.6875, 0.875, 0.6875, 0.875, 0.6875, 0.0, 0.0, 0.0, 0.0, 0.8125, 0.6875, 0.0, 0.0, 0.625, 1.0, 0.625, 0.9375, 0.625, 0.9375, 0.625, 1.0, 0.0, 0.0, 0.0, 0.0, 0.0, 0.0, 0.0, 0.0, 0.0, 0.0, 0.0, 0.0, 0.0, 0.0, 0.0, 0.0, 0.875, 0.6875, 0.875, 0.6875, 0.875, 0.6875, 0.875, 0.6875, 0.625, 1.0, 0.625, 1.0, 0.625, 1.0, 0.625, 1.0, 0.875, 0.6875, 0.875, 0.6875, 0.875, 0.6875, 0.875, 0.6875, 0.8125, 0.6875, 0.875, 0.6875, 0.875, 0.6875, 0.8125, 0.6875, 0.875, 0.6875, 0.875, 0.6875, 0.875, 0.6875, 0.875, 0.6875, 0.625, 1.0, 0.625, 1.0, 0.625, 1.0, 0.625, 1.0, 0.875, 0.6875, 0.875, 0.6875, 0.875, 0.6875, 0.875, 0.6875, 0.875, 0.6875, 0.875, 0.6875, 0.875, 0.6875, 0.875, 0.6875, 0.625, 0.6875, 0.625, 0.6875, 0.625, 0.6875, 0.625, 0.6875, 0.875, 0.75, 0.875, 0.6875, 0.875, 0.6875, 0.875, 0.75, 0.875, 0.6875, 0.875, 0.6875, 0.875, 0.6875, 0.875, 0.6875, 0.625, 0.75, 0.625, 0.6875, 0.625, 0.6875, 0.625, 0.75, 0.625, 0.75, 0.625, 0.6875, 0.625, 0.6875, 0.625, 0.75, 0.8125, 0.6875, 0.875, 0.6875, 0.875, 0.6875, 0.8125, 0.6875, 0.625, 1.0, 0.625, 1.0, 0.625, 1.0, 0.625, 1.0, 0.625, 0.0, 0.625, 0.01164, 0.625, 0.01721, 0.625, 0.0, 0.875, 0.6875, 0.875, 0.6875, 0.875, 0.6875, 0.875, 0.6875, 0.875, 0.6875, 0.875, 0.6875, 0.875, 0.6875, 0.875, 0.6875, 0.625, 0.6875, 0.625, 0.6875, 0.625, 0.6875, 0.625, 0.6875, 0.625, 1.0, 0.625, 1.0, 0.625, 1.0, 0.625, 1.0, 0.625, 0.75, 0.625, 0.75, 0.625, 0.75, 0.625, 0.75, 0.625, 0.6875, 0.625, 0.6875, 0.625, 0.6875, 0.625, 0.6875, 0.875, 0.6875, 0.8125, 0.6875, 0.8125, 0.6875, 0.875, 0.6875, 0.8125, 0.6875, 0.875, 0.6875, 0.875, 0.75, 0.8125, 0.75, 0.625, 0.6875, 0.6875, 0.6875, 0.6875, 0.75, 0.625, 0.75, 0.6875, 0.75, 0.6875, 0.6875, 0.8125, 0.6875, 0.8125, 0.75, 0.625, 0.6875, 0.625, 0.75, 0.625, 0.75, 0.625, 0.6875, 0.875, 0.6875, 0.8125, 0.6875, 0.8125, 0.6875, 0.875, 0.6875, 0.6875, 0.6875, 0.6875, 0.6875, 0.8125, 0.6875, 0.8125, 0.6875, 0.6875, 0.6875, 0.625, 0.6875, 0.625, 0.6875, 0.6875, 0.6875, 0.875, 0.75, 0.875, 0.6875, 0.875, 0.6875, 0.875, 0.75, 0.875, 0.6875, 0.875, 0.6875, 0.875, 0.6875, 0.875, 0.6875, 0.875, 0.6875, 0.875, 0.6875, 0.875, 0.6875, 0.875, 0.6875, 0.875, 0.75, 0.875, 0.6875, 0.875, 0.6875, 0.875, 0.75, 0.875, 0.75, 0.875, 0.6875, 0.875, 0.6875, 0.875, 0.75, 0.875, 0.6875, 0.875, 0.6875, 0.875, 0.6875, 0.875, 0.6875, 0.625, 0.6875, 0.625, 0.6875, 0.625, 0.6875, 0.625, 0.6875, 0.875, 0.6875, 0.875, 0.6875, 0.875, 0.6875, 0.875, 0.6875, 0.625, 0.75, 0.625, 0.75, 0.625, 0.75, 0.625, 0.75, 0.625, 0.6875, 0.6875, 0.6875, 0.6875, 0.6875, 0.625, 0.6875, 0.875, 0.6875, 0.875, 0.6875, 0.875, 0.6875, 0.875, 0.6875, 0.875, 0.6875, 0.875, 0.6875, 0.875, 0.6875, 0.875, 0.6875, 0.875, 0.75, 0.875, 0.6875, 0.875, 0.6875, 0.875, 0.75, 0.875, 0.6875, 0.875, 0.6875, 0.875, 0.6875, 0.875, 0.6875, 0.875, 0.6875, 0.875, 0.6875, 0.875, 0.6875, 0.875, 0.6875, 0.875, 0.6875, 0.875, 0.6875, 0.875, 0.6875, 0.875, 0.6875, 0.625, 1.0, 0.625, 1.0, 0.625, 1.0, 0.625, 1.0, 0.625, 1.0, 0.625, 1.0, 0.625, 1.0, 0.625, 1.0, 0.625, 1.0, 0.625, 1.0, 0.625, 1.0, 0.625, 1.0, 0.625, 0.75, 0.625, 0.75, 0.625, 0.75, 0.625, 0.75, 0.875, 0.6875, 0.875, 0.6875, 0.875, 0.6875, 0.875, 0.6875, 0.875, 0.6875, 0.875, 0.6875, 0.875, 0.6875, 0.875, 0.6875, 0.625, 0.6875, 0.625, 0.6875, 0.625, 0.6875, 0.625, 0.6875, 0.875, 0.6875, 0.875, 0.6875, 0.875, 0.6875, 0.875, 0.6875, 0.875, 0.6875, 0.875, 0.6875, 0.875, 0.6875, 0.875, 0.6875, 0.875, 0.6875, 0.875, 0.6875, 0.875, 0.6875, 0.875, 0.6875, 0.6875, 0.6875, 0.625, 0.6875, 0.625, 0.6875, 0.6875, 0.6875, 0.6875, 0.6875, 0.6875, 0.6875, 0.8125, 0.6875, 0.8125, 0.6875, 0.875, 0.6875, 0.8125, 0.6875, 0.8125, 0.6875, 0.875, 0.6875, 0.0, 0.0, 0.0, 0.0, 0.0, 0.0, 0.0, 0.0, 0.625, 0.6875, 0.625, 0.6875, 0.625, 0.6875, 0.625, 0.6875, 0.625, 0.6875, 0.625, 0.6875, 0.625, 0.6875, 0.625, 0.6875, 0.875, 0.6875, 0.875, 0.6875, 0.875, 0.6875, 0.875, 0.6875, 0.875, 0.6875, 0.875, 0.6875, 0.875, 0.6875, 0.875, 0.6875, 0.875, 0.6875, 0.8125, 0.6875, 0.8125, 0.6875, 0.875, 0.6875, 0.875, 0.75, 0.875, 0.6875, 0.875, 0.6875, 0.875, 0.75, 0.6875, 0.6875, 0.625, 0.6875, 0.625, 0.6875, 0.6875, 0.6875, 0.875, 0.6875, 0.875, 0.6875, 0.875, 0.6875, 0.875, 0.6875, 0.625, 0.6875, 0.625, 0.6875, 0.625, 0.6875, 0.625, 0.6875, 0.625, 0.01264, 0.625, 0.01164, 0.625, 0.01164, 0.625, 0.01264, 0.875, 0.6875, 0.875, 0.6875, 0.875, 0.6875, 0.875, 0.6875, 0.0, 0.0, 0.0, 0.0, 0.0, 0.0, 0.0, 0.0, 0.625, 0.9375, 0.625, 1.0, 0.625, 0.9375, 0.625, 0.8125, 0.625, 0.75, 0.625, 0.75, 0.625, 0.8125, 0.625, 0.01264, 0.625, 0.01164, 0.625, 0.0, 0.625, 0.0, 0.625, 0.6875, 0.6875, 0.6875, 0.6875, 0.6875, 0.625, 0.6875, 0.625, 0.002621, 0.625, 0.01264, 0.625, 0.01264, 0.625, 0.002621, 0.625, 1.0, 0.625, 1.0, 0.625, 1.0, 0.625, 1.0, 0.6875, 0.6875, 0.6875, 0.6875, 0.6875, 0.6875, 0.6875, 0.6875, 0.625, 0.6875, 0.625, 0.6875, 0.625, 0.6875, 0.625, 0.6875, 0.625, 0.0, 0.625, 0.01721, 0.875, 0.6875, 0.625, 0.0, 0.8125, 0.6875, 0.875, 0.6875, 0.875, 0.6875, 0.8125, 0.6875, 0.625, 0.75, 0.625, 0.6875, 0.625, 0.6875, 0.625, 0.75, 0.0, 0.0, 0.0, 0.0, 0.0, 0.0, 0.0, 0.0, 0.625, 0.6875, 0.6875, 0.6875, 0.6875, 0.6875, 0.625, 0.6875, 0.625, 0.06249, 0.625, 0.002621, 0.625, 0.0, 0.625, 0.06249, 0.625, 0.06249, 0.625, 0.06249, 0.625, 0.06249, 0.625, 0.06249, 0.625, 0.06249, 0.625, 0.06249, 0.625, 0.06249, 0.625, 0.06249, 0.625, 0.06249, 0.625, 0.06249, 0.625, 0.06249, 0.625, 0.06249, 0.625, 0.06249, 0.625, 0.0, 0.625, 0.0, 0.625, 0.06249, 0.625, 0.06249, 0.625, 0.0, 0.625, 0.0, 0.625, 0.06249, 0.625, 0.06249, 0.625, 0.06249, 0.625, 0.06249, 0.625, 0.06249, 0.875, 0.6875, 0.875, 0.6875, 0.875, 0.6875, 0.875, 0.6875, 0.625, 0.06249, 0.625, 0.01164, 0.625, 0.01264, 0.625, 0.06249, 0.625, 0.6875, 0.625, 0.6875, 0.625, 0.6875, 0.625, 0.6875, 0.625, 0.06249, 0.625, 0.0, 0.625, 0.0, 0.625, 0.06249, 0.625, 0.06249, 0.625, 0.06249, 0.625, 0.06249, 0.625, 0.06249, 0.625, 0.06249, 0.625, 0.06249, 0.625, 0.06249, 0.625, 0.06249, 0.625, 0.6875, 0.625, 0.6875, 0.625, 0.6875, 0.625, 0.6875, 0.875, 0.6875, 0.875, 0.6875, 0.875, 0.6875, 0.875, 0.6875, 0.625, 0.06249, 0.625, 0.06249, 0.625, 0.06249, 0.625, 0.06249, 0.625, 0.06249, 0.625, 0.06249, 0.625, 0.06249, 0.625, 0.06249, 0.625, 0.06249, 0.625, 0.06249, 0.625, 0.06249, 0.625, 0.06249, 0.625, 0.06249, 0.625, 0.06249, 0.625, 0.06249, 0.625, 0.06249, 0.625, 0.6875, 0.6875, 0.6875, 0.6875, 0.6875, 0.625, 0.6875, 0.0, 0.0, 0.0, 0.0, 0.0, 0.0, 0.0, 0.0, 0.8125, 0.6875, 0.875, 0.6875, 0.875, 0.6875, 0.8125, 0.6875, 0.875, 0.6875, 0.875, 0.6875, 0.875, 0.6875, 0.875, 0.6875, 0.875, 0.6875, 0.875, 0.6875, 0.875, 0.6875, 0.875, 0.6875, 0.625, 0.01721, 0.625, 0.01164, 0.625, 0.06249, 0.625, 0.06249, 0.875, 0.6875, 0.625, 0.01721, 0.625, 0.06249, 0.625, 0.01164, 0.625, 0.01264, 0.625, 0.01264, 0.625, 0.01164, 0.8125, 0.6875, 0.8125, 0.6875, 0.0, 0.0, 0.0, 0.0, 0.625, 0.002621, 0.625, 0.0, 0.625, 0.0, 0.625, 0.002621, 0.625, 1.0, 0.625, 1.0, 0.625, 1.0, 0.625, 1.0, 0.875, 0.6875, 0.625, 0.01721, 0.625, 0.01721, 0.875, 0.6875, 0.625, 0.01721, 0.625, 0.01164, 0.625, 0.01164, 0.625, 0.01721, 0.8125, 0.6875, 0.875, 0.6875, 0.875, 0.6875, 0.8125, 0.6875, 0.625, 1.0, 0.625, 1.0, 0.625, 1.0, 0.625, 1.0, 0.625, 1.0, 0.625, 1.0, 0.625, 1.0, 0.625, 1.0, 0.0, 0.0, 0.0, 0.0, 0.0, 0.0, 0.0, 0.0, 0.625, 0.01264, 0.625, 0.01164, 0.625, 0.01164, 0.875, 0.75, 0.875, 0.75, 0.875, 0.75, 0.875, 0.75, 0.625, 0.01164, 0.625, 0.01264, 0.625, 0.01164, 0.625, 0.0, 0.625, 0.0, 0.625, 0.0, 0.625, 0.0, 0.625, 0.01164, 0.625, 0.01721, 0.625, 0.01721, 0.625, 0.01164, 0.0, 0.0, 0.0, 0.0, 0.8125, 0.6875, 0.8125, 0.6875, 0.625, 0.01721, 0.875, 0.6875, 0.875, 0.6875, 0.625, 0.01721, 0.625, 1.0, 0.625, 1.0, 0.625, 1.0, 0.625, 1.0, 0.625, 0.01721, 0.875, 0.6875, 0.875, 0.6875, 0.625, 0.01721, 0.625, 0.0, 0.625, 0.0, 0.625, 0.0, 0.625, 0.0, 0.6875, 0.6875, 0.6875, 0.75, 0.6875, 0.75, 0.6875, 0.6875, 0.625, 0.6875, 0.6875, 0.6875, 0.6875, 0.6875, 0.625, 0.6875, 0.625, 0.8125, 0.625, 0.75, 0.625, 0.75, 0.625, 0.8125, 0.625, 0.75, 0.625, 0.6875, 0.625, 0.6875, 0.625, 0.75, 0.625, 1.0, 0.625, 1.0, 0.625, 1.0, 0.625, 1.0, 0.625, 1.0, 0.625, 1.0, 0.625, 1.0, 0.625, 1.0, 0.625, 1.0, 0.625, 1.0, 0.625, 1.0, 0.625, 1.0, 0.8125, 0.6875, 0.875, 0.6875, 0.875, 0.6875, 0.8125, 0.6875, 0.8125, 0.6875, 0.8125, 0.6875, 0.0, 0.0, 0.0, 0.0, 0.625, 0.01164, 0.625, 0.01264, 0.625, 0.01264, 0.625, 0.01164, 0.625, 0.01721, 0.625, 0.01164, 0.625, 0.01164, 0.625, 0.01721, 0.875, 0.6875, 0.625, 0.01721, 0.625, 0.01721, 0.875, 0.6875, 0.8125, 0.6875, 0.8125, 0.6875, 0.0, 0.0, 0.0, 0.0, 0.625, 0.01721, 0.625, 0.01164, 0.625, 0.01164, 0.625, 0.01721, 0.6875, 0.6875, 0.6875, 0.6875, 0.6875, 0.6875, 0.6875, 0.6875, 0.875, 0.6875, 0.625, 0.01721, 0.625, 0.01721, 0.875, 0.6875, 0.625, 0.01164, 0.625, 0.01721, 0.625, 0.01721, 0.625, 0.01164, 0.875, 0.6875, 0.8125, 0.6875, 0.8125, 0.6875, 0.875, 0.6875, 0.0, 0.0, 0.0, 0.0, 0.8125, 0.6875, 0.8125, 0.6875, 0.8125, 0.6875, 0.8125, 0.6875, 0.8125, 0.6875, 0.8125, 0.6875, 0.0, 0.0, 0.0, 0.0, 0.8125, 0.6875, 0.8125, 0.6875, 0.0, 0.0, 0.0, 0.0, 0.0, 0.0, 0.0, 0.0, 0.8125, 0.6875, 0.8125, 0.6875, 0.8125, 0.6875, 0.8125, 0.6875, 0.8125, 0.6875, 0.8125, 0.6875, 0.0, 0.0, 0.0, 0.0, 0.8125, 0.6875, 0.8125, 0.6875, 0.8125, 0.6875, 0.8125, 0.6875, 0.6875, 0.6875, 0.6875, 0.6875, 0.6875, 0.6875, 0.6875, 0.6875, 0.0, 0.0, 0.0, 0.0, 0.8125, 0.6875, 0.8125, 0.6875, 0.6875, 0.6875, 0.6875, 0.6875, 0.6875, 0.6875, 0.6875, 0.6875, 0.0, 0.0, 0.0, 0.0, 0.8125, 0.6875, 0.8125, 0.6875, 0.8125, 0.6875, 0.8125, 0.6875, 0.0, 0.0, 0.0, 0.0, 0.8125, 0.6875, 0.8125, 0.6875, 0.0, 0.0, 0.0, 0.0, 0.8125, 0.6875, 0.8125, 0.6875, 0.0, 0.0, 0.0, 0.0, 0.8125, 0.6875, 0.8125, 0.6875, 0.8125, 0.6875, 0.8125, 0.6875, 0.6875, 0.6875, 0.6875, 0.6875, 0.6875, 0.6875, 0.6875, 0.6875, 0.625, 0.01264, 0.625, 0.002621, 0.625, 0.002621, 0.625, 0.01264, 0.625, 0.01264, 0.625, 0.002621, 0.625, 0.002621, 0.625, 0.01264, 0.625, 0.06249, 0.625, 0.06249, 0.625, 0.06249, 0.625, 0.06249, 0.625, 0.06249, 0.625, 0.06249, 0.625, 0.06249, 0.625, 0.06249, 0.625, 0.06249, 0.625, 0.01264, 0.625, 0.002621, 0.625, 0.06249, 0.625, 0.0, 0.625, 0.002621, 0.625, 0.002621, 0.625, 0.0, 0.875, 0.6875, 0.875, 0.6875, 0.875, 0.6875, 0.875, 0.6875, 0.875, 0.6875, 0.875, 0.6875, 0.875, 0.6875, 0.875, 0.6875, 0.875, 0.6875, 0.875, 0.6875, 0.875, 0.6875, 0.875, 0.6875, 0.875, 0.75, 0.875, 0.6875, 0.875, 0.6875, 0.875, 0.75, 0.875, 0.6875, 0.875, 0.6875, 0.875, 0.6875, 0.875, 0.6875, 0.625, 1.0, 0.625, 1.0, 0.625, 1.0, 0.625, 1.0, 0.625, 1.0, 0.625, 1.0, 0.625, 1.0, 0.625, 1.0, 0.875, 0.6875, 0.875, 0.6875, 0.875, 0.6875, 0.875, 0.6875, 0.6875, 0.6875, 0.6875, 0.6875, 0.6875, 0.6875, 0.6875, 0.6875, 0.6875, 0.6875, 0.6875, 0.6875, 0.6875, 0.6875, 0.6875, 0.6875, 0.0, 0.0, 0.0, 0.0, 0.0, 0.0, 0.0, 0.0, 0.6875, 0.6875, 0.6875, 0.6875, 0.6875, 0.6875, 0.6875, 0.6875, 0.0, 0.0, 0.0, 0.0, 0.0, 0.0, 0.0, 0.0, 0.6875, 0.6875, 0.6875, 0.6875, 0.6875, 0.6875, 0.6875, 0.6875, 0.6875, 0.6875, 0.6875, 0.6875, 0.6875, 0.6875, 0.6875, 0.6875, 0.6875, 0.75, 0.6875, 0.6875, 0.6875, 0.6875, 0.6875, 0.75, 0.6875, 0.6875, 0.6875, 0.75, 0.6875, 0.75, 0.6875, 0.6875, 0.625, 0.6875, 0.625, 0.75, 0.625, 0.75, 0.625, 0.6875, 0.6875, 0.6875, 0.625, 0.6875, 0.625, 0.6875, 0.6875, 0.6875, 0.625, 1.0, 0.625, 0.9375, 0.625, 0.9375, 0.625, 1.0, 0.625, 0.9375, 0.625, 1.0, 0.625, 1.0, 0.625, 0.9375, 0.625, 0.0, 0.625, 0.06249, 0.625, 0.06249, 0.625, 0.0, 0.8125, 0.75, 0.8125, 0.6875, 0.8125, 0.6875, 0.8125, 0.75, 0.625, 0.75, 0.625, 0.6875, 0.625, 0.6875, 0.625, 0.75, 0.625, 0.8125, 0.625, 0.75, 0.625, 0.75, 0.625, 0.8125, 0.625, 0.6875, 0.6875, 0.6875, 0.6875, 0.6875, 0.625, 0.6875, 0.6875, 0.6875, 0.6875, 0.75, 0.6875, 0.75, 0.6875, 0.6875, 0.625, 0.75, 0.625, 0.8125, 0.625, 0.8125, 0.625, 0.75, 0.625, 0.8125, 0.625, 0.75, 0.625, 0.75, 0.625, 0.8125, 0.625, 0.75, 0.625, 0.6875, 0.625, 0.6875, 0.625, 0.75, 0.625, 0.6875, 0.6875, 0.6875, 0.6875, 0.6875, 0.625, 0.6875, 0.8125, 0.6875, 0.875, 0.6875, 0.875, 0.6875, 0.8125, 0.6875, 0.625, 1.0, 0.625, 0.9375, 0.625, 0.9375, 0.625, 1.0, 0.8125, 0.75, 0.8125, 0.6875, 0.8125, 0.6875, 0.8125, 0.75, 0.625, 0.06249, 0.625, 0.0, 0.625, 0.0, 0.625, 0.06249, 0.8125, 0.6875, 0.875, 0.6875, 0.875, 0.6875, 0.8125, 0.6875, 0.8125, 0.6875, 0.8125, 0.75, 0.8125, 0.75, 0.8125, 0.6875, 0.875, 0.6875, 0.8125, 0.6875, 0.8125, 0.6875, 0.875, 0.6875, 0.625, 0.06249, 0.625, 0.0, 0.625, 0.0, 0.625, 0.06249, 0.6875, 0.75, 0.75, 0.75, 0.75, 0.75, 0.6875, 0.75, 0.5414, 0.9375, 0.5414, 0.875, 0.5414, 0.875, 0.5414, 0.9375, 0.375, 0.09374, 0.375, 0.125, 0.375, 0.125, 0.375, 0.09374, 0.8125, 0.625, 0.875, 0.625, 0.875, 0.6563, 0.8125, 0.6563, 0.625, 0.625, 0.6875, 0.625, 0.6875, 0.6563, 0.625, 0.6563, 0.6875, 0.625, 0.75, 0.625, 0.75, 0.6563, 0.6875, 0.6563, 0.75, 0.625, 0.8125, 0.625, 0.8125, 0.6563, 0.75, 0.6563, 0.125, 0.75, 0.1875, 0.75, 0.1875, 0.75, 0.125, 0.75, 0.3125, 0.6875, 0.375, 0.6875, 0.375, 0.75, 0.3125, 0.75, 0.125, 0.6875, 0.1875, 0.6875, 0.1875, 0.75, 0.125, 0.75, 0.1875, 0.6875, 0.25, 0.6875, 0.25, 0.75, 0.1875, 0.75, 0.25, 0.6875, 0.3125, 0.6875, 0.3125, 0.75, 0.25, 0.75, 0.25, 0.6563, 0.3125, 0.6563, 0.3125, 0.6875, 0.25, 0.6875, 0.1875, 0.6563, 0.25, 0.6563, 0.25, 0.6875, 0.1875, 0.6875, 0.125, 0.6563, 0.1875, 0.6563, 0.1875, 0.6875, 0.125, 0.6875, 0.3125, 0.6563, 0.375, 0.6563, 0.375, 0.6875, 0.3125, 0.6875, 0.3125, 0.625, 0.375, 0.625, 0.375, 0.6563, 0.3125, 0.6563, 0.125, 0.625, 0.1875, 0.625, 0.1875, 0.6563, 0.125, 0.6563, 0.1875, 0.625, 0.25, 0.625, 0.25, 0.6563, 0.1875, 0.6563, 0.25, 0.625, 0.3125, 0.625, 0.3125, 0.6563, 0.25, 0.6563, 0.375, 0.75, 0.375, 0.6875, 0.375, 0.6875, 0.375, 0.75, 0.375, 0.6875, 0.375, 0.75, 0.375, 0.75, 0.375, 0.6875, 0.375, 0.8125, 0.375, 0.875, 0.375, 0.875, 0.375, 0.8125, 0.375, 0.6563, 0.375, 0.6875, 0.375, 0.6875, 0.375, 0.6563, 0.375, 0.0, 0.375, 0.06249, 0.375, 0.06249, 0.375, 0.0, 0.375, 0.875, 0.375, 0.9375, 0.375, 0.9375, 0.375, 0.875, 0.375, 0.06249, 0.375, 0.09374, 0.375, 0.09374, 0.375, 0.06249, 0.375, 0.9375, 0.375, 1.0, 0.375, 1.0, 0.375, 0.9375, 0.375, 0.09374, 0.375, 0.125, 0.375, 0.125, 0.375, 0.09374, 0.375, 0.75, 0.375, 0.8125, 0.375, 0.8125, 0.375, 0.75, 0.375, 0.625, 0.375, 0.6563, 0.375, 0.6563, 0.375, 0.625, 0.375, 0.9375, 0.375, 1.0, 0.375, 1.0, 0.375, 0.9375, 0.375, 0.6875, 0.375, 0.75, 0.375, 0.75, 0.375, 0.6875, 0.375, 0.875, 0.375, 0.9375, 0.375, 0.9375, 0.375, 0.875, 0.375, 0.625, 0.375, 0.6563, 0.375, 0.6563, 0.375, 0.625, 0.375, 0.0, 0.375, 0.06249, 0.375, 0.06249, 0.375, 0.0, 0.125, 0.625, 0.125, 0.6563, 0.125, 0.6563, 0.125, 0.625, 0.125, 0.6875, 0.125, 0.75, 0.125, 0.75, 0.125, 0.6875, 0.375, 0.8125, 0.375, 0.875, 0.375, 0.875, 0.375, 0.8125, 0.125, 0.6563, 0.125, 0.6875, 0.125, 0.6875, 0.125, 0.6563, 0.375, 0.6875, 0.375, 0.6563, 0.375, 0.6563, 0.375, 0.6875, 0.3125, 0.75, 0.375, 0.75, 0.375, 0.75, 0.3125, 0.75, 0.375, 0.625, 0.5414, 0.625, 0.5414, 0.6563, 0.375, 0.6563, 0.375, 0.06249, 0.5414, 0.06249, 0.5414, 0.09374, 0.375, 0.09374, 0.375, 0.09374, 0.5414, 0.09374, 0.5414, 0.125, 0.375, 0.125, 0.375, 0.0, 0.5414, 0.0, 0.5414, 0.06249, 0.375, 0.06249, 0.375, 0.6563, 0.5414, 0.6563, 0.5414, 0.6875, 0.375, 0.6875, 0.375, 0.875, 0.5414, 0.875, 0.5414, 0.9375, 0.375, 0.9375, 0.375, 0.8125, 0.5414, 0.8125, 0.5414, 0.875, 0.375, 0.875, 0.375, 0.75, 0.5414, 0.75, 0.5414, 0.8125, 0.375, 0.8125, 0.375, 0.9375, 0.5414, 0.9375, 0.5414, 1.0, 0.375, 1.0, 0.375, 0.6875, 0.5414, 0.6875, 0.5414, 0.75, 0.375, 0.75, 0.5414, 0.6875, 0.625, 0.6875, 0.625, 0.75, 0.5414, 0.75, 0.5414, 0.9375, 0.625, 0.9375, 0.625, 1.0, 0.5414, 1.0, 0.5414, 0.75, 0.625, 0.75, 0.625, 0.8125, 0.5414, 0.8125, 0.5414, 0.8125, 0.625, 0.8125, 0.625, 0.875, 0.5414, 0.875, 0.5414, 0.875, 0.625, 0.875, 0.625, 0.9375, 0.5414, 0.9375, 0.5414, 0.6563, 0.625, 0.6563, 0.625, 0.6875, 0.5414, 0.6875, 0.5414, 0.0, 0.625, 0.0, 0.625, 0.06249, 0.5414, 0.06249, 0.5414, 0.09374, 0.625, 0.09374, 0.625, 0.125, 0.5414, 0.125, 0.5414, 0.06249, 0.625, 0.06249, 0.625, 0.09374, 0.5414, 0.09374, 0.5414, 0.625, 0.625, 0.625, 0.625, 0.6563, 0.5414, 0.6563, 0.5414, 1.0, 0.5414, 0.9375, 0.5414, 0.9375, 0.5414, 1.0, 0.625, 0.625, 0.625, 0.6563, 0.625, 0.6563, 0.625, 0.625, 0.5414, 0.09374, 0.5414, 0.06249, 0.5414, 0.06249, 0.5414, 0.09374, 0.5414, 0.75, 0.5414, 0.6875, 0.5414, 0.6875, 0.5414, 0.75, 0.5414, 0.125, 0.5414, 0.09374, 0.5414, 0.09374, 0.5414, 0.125, 0.5414, 0.06249, 0.5414, 0.0, 0.5414, 0.0, 0.5414, 0.06249, 0.625, 0.6563, 0.625, 0.6875, 0.625, 0.6875, 0.625, 0.6563, 0.5414, 0.6875, 0.5414, 0.6563, 0.5414, 0.6563, 0.5414, 0.6875, 0.625, 0.75, 0.625, 0.8125, 0.625, 0.8125, 0.625, 0.75, 0.625, 0.6875, 0.625, 0.75, 0.625, 0.75, 0.625, 0.6875])
me_cube_002.update()

# ---- objects
ob_light = bpy.data.objects.new('Light', light_light)
ob_camera = bpy.data.objects.new('Camera', cam_camera)
ob_scalecube = bpy.data.objects.new('ScaleCube', me_cube_001)
ob_cube = bpy.data.objects.new('Cube', me_cube_002)

# ---- transforms, parenting, visibility, modifiers, constraints
ob_light.location = (4.076, -10.95, 5.904)
ob_light.rotation_euler = (0.6503, 0.05522, 1.866)
ob_light.lock_rotations_4d = False
ob_light.empty_display_type = 'ARROWS'
ob_light.color = (0.0, 0.0, 0.0, 0.0)
ob_light.lineart.crease_threshold = 0.0
ob_camera.location = (7.359, -18.88, 4.958)
ob_camera.rotation_euler = (1.109, 0.0, 0.8149)
ob_camera.lock_rotations_4d = False
ob_camera.empty_display_type = 'ARROWS'
ob_camera.color = (0.0, 0.0, 0.0, 0.0)
ob_camera.display_type = 'WIRE'
ob_camera.lineart.crease_threshold = 0.0
ob_scalecube.location = (0.0, 0.0, 3.977)
ob_scalecube.rotation_euler = (-1.629e-07, 0.0, 0.0)
ob_scalecube.scale = (4.0, 4.0, 4.0)
ob_scalecube.color = (0.8, 0.8, 0.8, 1.0)
ob_scalecube.hide_select = True
ob_scalecube.display_type = 'WIRE'
ob_cube.location = (0.0, 0.0, -0.4993)
ob_cube.scale = (1.0, 1.0, 0.4235)
_m = ob_cube.modifiers.new('Subdivision', 'SUBSURF')
_m.levels = 2

# ---- collection membership
col_collection.objects.link(ob_light)
col_collection.objects.link(ob_camera)
col_collection.objects.link(ob_scalecube)
col_collection.objects.link(ob_cube)

# ---- scene / render settings (as saved in the file)
scene.camera = ob_camera
scene.frame_start = 1; scene.frame_end = 250; scene.frame_set(23)
scene.render.engine = 'BLENDER_EEVEE_NEXT'
scene.cycles.sampling_pattern = 'TABULATED_SOBOL'
scene.cycles.use_light_tree = False
scene.view_settings.view_transform = 'Filmic'
bpy.context.view_layer.update()
